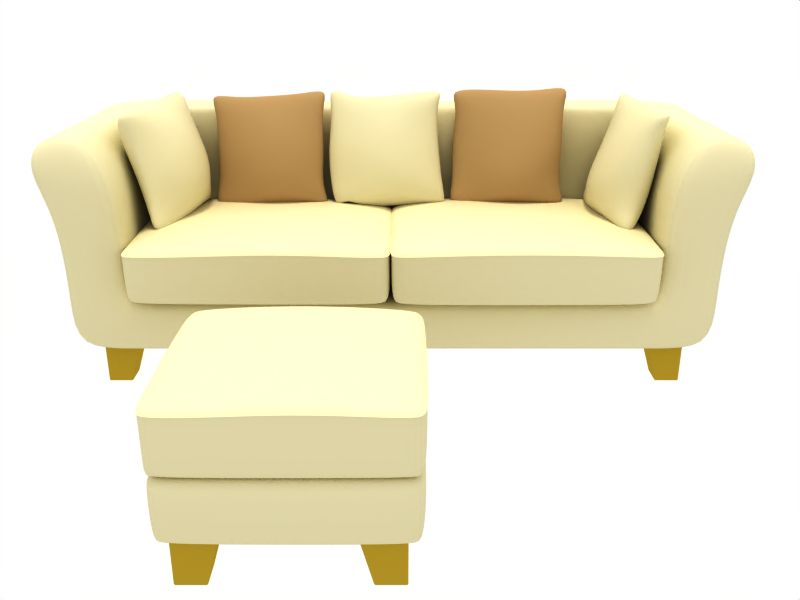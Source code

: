 # Source: clear-sofa.blend  (saved by Blender 2.73.0; exported with 4.5.12 LTS)
import bpy
from mathutils import Matrix  # noqa: F401  (used for matrix-valued properties, if any)

bpy.ops.wm.read_factory_settings(use_empty=True)
scene = bpy.context.scene
scene.name = 'Scene'

# ---- collections
col_collection_1 = bpy.data.collections.new('Collection 1'); scene.collection.children.link(col_collection_1)

# ---- materials (node trees are filled in below, after node groups)
mat_wood = bpy.data.materials.new('wood')
mat_wood.alpha_threshold = 0.0
mat_wood.diffuse_color = (0.6884, 0.5644, 0.1431, 1.0)
mat_wood.roughness = 0.5
mat_wood.line_color = (0.0, 0.0, 0.0, 1.0)
mat_skin = bpy.data.materials.new('skin')
mat_skin.alpha_threshold = 0.0
mat_skin.diffuse_color = (0.8668, 0.827, 0.6441, 1.0)
mat_skin.roughness = 0.5
mat_skin.specular_intensity = 0.0
mat_skin.line_color = (0.0, 0.0, 0.0, 1.0)
mat_cushions = bpy.data.materials.new('cushions')
mat_cushions.alpha_threshold = 0.0
mat_cushions.diffuse_color = (0.664, 0.5216, 0.3265, 1.0)
mat_cushions.roughness = 0.5
mat_cushions.specular_intensity = 0.0
mat_cushions.line_color = (0.0, 0.0, 0.0, 1.0)

# ---- material node trees

# ---- world
world_world = bpy.data.worlds.new('World'); scene.world = world_world
world_world.color = (1.0, 1.0, 1.0)
world_world.use_sun_shadow = False
world_world.sun_shadow_jitter_overblur = 0.0
world_world.cycles.sampling_method = 'MANUAL'
world_world.cycles.sample_map_resolution = 256

# ---- cameras
cam_camera = bpy.data.cameras.new('Camera')
cam_camera.clip_end = 100.0
cam_camera.lens = 35.0
cam_camera.sensor_width = 32.0
cam_camera.sensor_height = 18.0
cam_camera.dof.focus_distance = 0.0
cam_camera.dof.aperture_fstop = 128.0

# ---- lights
light_hemi = bpy.data.lights.new('Hemi', 'SUN')
light_hemi.transmission_factor = 0.0
light_hemi.angle = 0.1993
light_hemi.energy = 1.0
light_hemi.shadow_buffer_clip_start = 0.5
light_hemi.shadow_soft_size = 0.1
light_hemi.shadow_cascade_max_distance = 1000.0
light_hemi.cycles.use_multiple_importance_sampling = False

# ---- meshes
me_cube_011 = bpy.data.meshes.new('Cube.011')
me_cube_011.from_pydata([(0.0378, -0.1639, -0.2616), (0.0378, -0.3517, -0.2616), (-0.1499, -0.3517, -0.2616), (-0.1499, -0.1639, -0.2616), (0.1499, -0.1639, 0.157), (-0.1499, -0.1639, 0.157), (-0.1499, -0.4638, 0.157), (0.1499, -0.4638, 0.157), (0.04667, -0.1639, -0.2548), (0.1551, -0.1639, 0.1502), (0.1551, -0.4617, 0.1502), (0.04667, -0.3532, -0.2548), (0.03939, -0.3605, -0.2548), (0.1479, -0.469, 0.1502), (-0.1499, -0.469, 0.1502), (-0.1499, -0.3605, -0.2548), (-0.157, -0.3533, -0.2546), (-0.157, -0.4616, 0.1499), (-0.157, -0.1639, 0.1499), (-0.157, -0.1639, -0.2546), (0.1478, -0.1569, 0.1499), (0.03944, -0.1569, -0.2546), (-0.1499, -0.1569, -0.2546), (-0.1499, -0.1569, 0.1499), (0.9347, -0.1569, 0.1499), (1.232, -0.1569, 0.1499), (1.232, -0.1569, -0.2546), (1.043, -0.1569, -0.2546), (1.239, -0.3533, -0.2546), (1.239, -0.1639, -0.2546), (1.239, -0.1639, 0.1499), (1.239, -0.4616, 0.1499), (1.043, -0.3605, -0.2548), (1.232, -0.3605, -0.2548), (1.232, -0.469, 0.1502), (0.9346, -0.469, 0.1502), (1.036, -0.1639, -0.2548), (1.036, -0.3532, -0.2548), (0.9273, -0.4617, 0.1502), (0.9273, -0.1639, 0.1502), (0.9325, -0.1639, 0.157), (0.9325, -0.4638, 0.157), (1.232, -0.4638, 0.157), (1.232, -0.1639, 0.157), (1.045, -0.1639, -0.2616), (1.232, -0.1639, -0.2616), (1.232, -0.3517, -0.2616), (1.045, -0.3517, -0.2616), (1.045, -1.445, -0.2616), (1.045, -1.257, -0.2616), (1.232, -1.257, -0.2616), (1.232, -1.445, -0.2616), (0.9325, -1.445, 0.157), (1.232, -1.445, 0.157), (1.232, -1.145, 0.157), (0.9325, -1.145, 0.157), (1.036, -1.445, -0.2548), (0.9273, -1.445, 0.1502), (0.9273, -1.147, 0.1502), (1.036, -1.256, -0.2548), (1.043, -1.248, -0.2548), (0.9346, -1.14, 0.1502), (1.232, -1.14, 0.1502), (1.232, -1.248, -0.2548), (1.239, -1.255, -0.2546), (1.239, -1.147, 0.1499), (1.239, -1.445, 0.1499), (1.239, -1.445, -0.2546), (0.9347, -1.452, 0.1499), (1.043, -1.452, -0.2546), (1.232, -1.452, -0.2546), (1.232, -1.452, 0.1499), (0.1478, -1.452, 0.1499), (-0.1499, -1.452, 0.1499), (-0.1499, -1.452, -0.2546), (0.03944, -1.452, -0.2546), (-0.157, -1.255, -0.2546), (-0.157, -1.445, -0.2546), (-0.157, -1.445, 0.1499), (-0.157, -1.147, 0.1499), (0.03939, -1.248, -0.2548), (-0.1499, -1.248, -0.2548), (-0.1499, -1.14, 0.1502), (0.1479, -1.14, 0.1502), (0.04667, -1.445, -0.2548), (0.04667, -1.256, -0.2548), (0.1551, -1.147, 0.1502), (0.1551, -1.445, 0.1502), (0.1499, -1.445, 0.157), (0.1499, -1.145, 0.157), (-0.1499, -1.145, 0.157), (-0.1499, -1.445, 0.157), (0.0378, -1.445, -0.2616), (-0.1499, -1.445, -0.2616), (-0.1499, -1.257, -0.2616), (0.0378, -1.257, -0.2616)], [], [(0, 1, 2, 3), (4, 5, 6, 7), (8, 9, 10, 11), (12, 13, 14, 15), (16, 17, 18, 19), (20, 21, 22, 23), (24, 25, 26, 27), (28, 29, 30, 31), (32, 33, 34, 35), (36, 37, 38, 39), (40, 41, 42, 43), (44, 45, 46, 47), (48, 49, 50, 51), (52, 53, 54, 55), (56, 57, 58, 59), (60, 61, 62, 63), (64, 65, 66, 67), (68, 69, 70, 71), (72, 73, 74, 75), (76, 77, 78, 79), (80, 81, 82, 83), (84, 85, 86, 87), (88, 89, 90, 91), (92, 93, 94, 95), (0, 8, 11, 1), (2, 1, 12, 15), (2, 16, 19, 3), (0, 3, 22, 21), (4, 20, 23, 5), (5, 18, 17, 6), (7, 6, 14, 13), (7, 10, 9, 4), (9, 8, 21, 20), (11, 10, 13, 12), (15, 14, 17, 16), (19, 18, 23, 22), (24, 40, 43, 25), (25, 30, 29, 26), (27, 26, 45, 44), (27, 36, 39, 24), (28, 46, 45, 29), (30, 43, 42, 31), (31, 34, 33, 28), (32, 47, 46, 33), (34, 42, 41, 35), (32, 35, 38, 37), (36, 44, 47, 37), (39, 38, 41, 40), (48, 56, 59, 49), (49, 60, 63, 50), (50, 64, 67, 51), (48, 51, 70, 69), (53, 52, 68, 71), (53, 66, 65, 54), (54, 62, 61, 55), (55, 58, 57, 52), (56, 69, 68, 57), (58, 61, 60, 59), (62, 65, 64, 63), (66, 71, 70, 67), (72, 88, 91, 73), (73, 78, 77, 74), (75, 74, 93, 92), (75, 84, 87, 72), (77, 76, 94, 93), (78, 91, 90, 79), (79, 82, 81, 76), (80, 95, 94, 81), (82, 90, 89, 83), (80, 83, 86, 85), (84, 92, 95, 85), (86, 89, 88, 87), (0, 21, 8), (1, 11, 12), (2, 15, 16), (3, 19, 22), (4, 9, 20), (5, 23, 18), (6, 17, 14), (7, 13, 10), (24, 39, 40), (25, 43, 30), (26, 29, 45), (27, 44, 36), (28, 33, 46), (31, 42, 34), (32, 37, 47), (35, 41, 38), (48, 69, 56), (49, 59, 60), (50, 63, 64), (51, 67, 70), (52, 57, 68), (53, 71, 66), (54, 65, 62), (55, 61, 58), (72, 87, 88), (73, 91, 78), (74, 77, 93), (75, 92, 84), (76, 81, 94), (79, 90, 82), (80, 85, 95), (83, 89, 86)])
_uv = me_cube_011.uv_layers.new(name='UVMap')
_uv.uv.foreach_set('vector', [0.0, 0.0, 1.0, 0.0, 1.0, 1.0, 0.0, 1.0, 0.0, 0.0, 1.0, 0.0, 1.0, 1.0, 0.0, 1.0, 0.0, 0.0, 1.0, 0.0, 1.0, 1.0, 0.0, 1.0, 0.0, 0.0, 1.0, 0.0, 1.0, 1.0, 0.0, 1.0, 0.0, 0.0, 1.0, 0.0, 1.0, 1.0, 0.0, 1.0, 0.0, 0.0, 1.0, 0.0, 1.0, 1.0, 0.0, 1.0, 0.0, 0.0, 1.0, 0.0, 1.0, 1.0, 0.0, 1.0, 0.0, 0.0, 1.0, 0.0, 1.0, 1.0, 0.0, 1.0, 0.0, 0.0, 1.0, 0.0, 1.0, 1.0, 0.0, 1.0, 0.0, 0.0, 1.0, 0.0, 1.0, 1.0, 0.0, 1.0, 0.0, 0.0, 1.0, 0.0, 1.0, 1.0, 0.0, 1.0, 0.0, 0.0, 1.0, 0.0, 1.0, 1.0, 0.0, 1.0, 0.0, 0.0, 1.0, 0.0, 1.0, 1.0, 0.0, 1.0, 0.0, 0.0, 1.0, 0.0, 1.0, 1.0, 0.0, 1.0, 0.0, 0.0, 1.0, 0.0, 1.0, 1.0, 0.0, 1.0, 0.0, 0.0, 1.0, 0.0, 1.0, 1.0, 0.0, 1.0, 0.0, 0.0, 1.0, 0.0, 1.0, 1.0, 0.0, 1.0, 0.0, 0.0, 1.0, 0.0, 1.0, 1.0, 0.0, 1.0, 0.0, 0.0, 1.0, 0.0, 1.0, 1.0, 0.0, 1.0, 0.0, 0.0, 1.0, 0.0, 1.0, 1.0, 0.0, 1.0, 0.0, 0.0, 1.0, 0.0, 1.0, 1.0, 0.0, 1.0, 0.0, 0.0, 1.0, 0.0, 1.0, 1.0, 0.0, 1.0, 0.0, 0.0, 1.0, 0.0, 1.0, 1.0, 0.0, 1.0, 0.0, 0.0, 1.0, 0.0, 1.0, 1.0, 0.0, 1.0, 0.0, 0.0, 1.0, 0.0, 1.0, 1.0, 0.0, 1.0, 0.0, 0.0, 1.0, 0.0, 1.0, 1.0, 0.0, 1.0, 0.0, 0.0, 1.0, 0.0, 1.0, 1.0, 0.0, 1.0, 0.0, 0.0, 1.0, 0.0, 1.0, 1.0, 0.0, 1.0, 0.0, 0.0, 1.0, 0.0, 1.0, 1.0, 0.0, 1.0, 0.0, 0.0, 1.0, 0.0, 1.0, 1.0, 0.0, 1.0, 0.0, 0.0, 1.0, 0.0, 1.0, 1.0, 0.0, 1.0, 0.0, 0.0, 1.0, 0.0, 1.0, 1.0, 0.0, 1.0, 0.0, 0.0, 1.0, 0.0, 1.0, 1.0, 0.0, 1.0, 0.0, 0.0, 1.0, 0.0, 1.0, 1.0, 0.0, 1.0, 0.0, 0.0, 1.0, 0.0, 1.0, 1.0, 0.0, 1.0, 0.0, 0.0, 1.0, 0.0, 1.0, 1.0, 0.0, 1.0, 0.0, 0.0, 1.0, 0.0, 1.0, 1.0, 0.0, 1.0, 0.0, 0.0, 1.0, 0.0, 1.0, 1.0, 0.0, 1.0, 0.0, 0.0, 1.0, 0.0, 1.0, 1.0, 0.0, 1.0, 0.0, 0.0, 1.0, 0.0, 1.0, 1.0, 0.0, 1.0, 0.0, 0.0, 1.0, 0.0, 1.0, 1.0, 0.0, 1.0, 0.0, 0.0, 1.0, 0.0, 1.0, 1.0, 0.0, 1.0, 0.0, 0.0, 1.0, 0.0, 1.0, 1.0, 0.0, 1.0, 0.0, 0.0, 1.0, 0.0, 1.0, 1.0, 0.0, 1.0, 0.0, 0.0, 1.0, 0.0, 1.0, 1.0, 0.0, 1.0, 0.0, 0.0, 1.0, 0.0, 1.0, 1.0, 0.0, 1.0, 0.0, 0.0, 1.0, 0.0, 1.0, 1.0, 0.0, 1.0, 0.0, 0.0, 1.0, 0.0, 1.0, 1.0, 0.0, 1.0, 0.0, 0.0, 1.0, 0.0, 1.0, 1.0, 0.0, 1.0, 0.0, 0.0, 1.0, 0.0, 1.0, 1.0, 0.0, 1.0, 0.0, 0.0, 1.0, 0.0, 1.0, 1.0, 0.0, 1.0, 0.0, 0.0, 1.0, 0.0, 1.0, 1.0, 0.0, 1.0, 0.0, 0.0, 1.0, 0.0, 1.0, 1.0, 0.0, 1.0, 0.0, 0.0, 1.0, 0.0, 1.0, 1.0, 0.0, 1.0, 0.0, 0.0, 1.0, 0.0, 1.0, 1.0, 0.0, 1.0, 0.0, 0.0, 1.0, 0.0, 1.0, 1.0, 0.0, 1.0, 0.0, 0.0, 1.0, 0.0, 1.0, 1.0, 0.0, 1.0, 0.0, 0.0, 1.0, 0.0, 1.0, 1.0, 0.0, 1.0, 0.0, 0.0, 1.0, 0.0, 1.0, 1.0, 0.0, 1.0, 0.0, 0.0, 1.0, 0.0, 1.0, 1.0, 0.0, 1.0, 0.0, 0.0, 1.0, 0.0, 1.0, 1.0, 0.0, 1.0, 0.0, 0.0, 1.0, 0.0, 1.0, 1.0, 0.0, 1.0, 0.0, 0.0, 1.0, 0.0, 1.0, 1.0, 0.0, 1.0, 0.0, 0.0, 1.0, 0.0, 1.0, 1.0, 0.0, 1.0, 0.0, 0.0, 1.0, 0.0, 1.0, 1.0, 0.0, 1.0, 0.0, 0.0, 1.0, 0.0, 1.0, 1.0, 0.0, 1.0, 0.0, 0.0, 1.0, 0.0, 1.0, 1.0, 0.0, 1.0, 0.0, 0.0, 1.0, 0.0, 1.0, 1.0, 0.0, 1.0, 0.0, 0.0, 1.0, 0.0, 1.0, 1.0, 0.0, 1.0, 0.0, 0.0, 1.0, 0.0, 1.0, 1.0, 0.0, 1.0, 0.0, 0.0, 1.0, 0.0, 1.0, 1.0, 0.0, 1.0, 0.0, 0.0, 1.0, 0.0, 1.0, 1.0, 0.0, 1.0, 0.0, 0.0, 1.0, 0.0, 1.0, 1.0, 0.0, 0.0, 1.0, 0.0, 1.0, 1.0, 0.0, 0.0, 1.0, 0.0, 1.0, 1.0, 0.0, 0.0, 1.0, 0.0, 1.0, 1.0, 0.0, 0.0, 1.0, 0.0, 1.0, 1.0, 0.0, 0.0, 1.0, 0.0, 1.0, 1.0, 0.0, 0.0, 1.0, 0.0, 1.0, 1.0, 0.0, 0.0, 1.0, 0.0, 1.0, 1.0, 0.0, 0.0, 1.0, 0.0, 1.0, 1.0, 0.0, 0.0, 1.0, 0.0, 1.0, 1.0, 0.0, 0.0, 1.0, 0.0, 1.0, 1.0, 0.0, 0.0, 1.0, 0.0, 1.0, 1.0, 0.0, 0.0, 1.0, 0.0, 1.0, 1.0, 0.0, 0.0, 1.0, 0.0, 1.0, 1.0, 0.0, 0.0, 1.0, 0.0, 1.0, 1.0, 0.0, 0.0, 1.0, 0.0, 1.0, 1.0, 0.0, 0.0, 1.0, 0.0, 1.0, 1.0, 0.0, 0.0, 1.0, 0.0, 1.0, 1.0, 0.0, 0.0, 1.0, 0.0, 1.0, 1.0, 0.0, 0.0, 1.0, 0.0, 1.0, 1.0, 0.0, 0.0, 1.0, 0.0, 1.0, 1.0, 0.0, 0.0, 1.0, 0.0, 1.0, 1.0, 0.0, 0.0, 1.0, 0.0, 1.0, 1.0, 0.0, 0.0, 1.0, 0.0, 1.0, 1.0, 0.0, 0.0, 1.0, 0.0, 1.0, 1.0, 0.0, 0.0, 1.0, 0.0, 1.0, 1.0, 0.0, 0.0, 1.0, 0.0, 1.0, 1.0, 0.0, 0.0, 1.0, 0.0, 1.0, 1.0, 0.0, 0.0, 1.0, 0.0, 1.0, 1.0, 0.0, 0.0, 1.0, 0.0, 1.0, 1.0, 0.0, 0.0, 1.0, 0.0, 1.0, 1.0, 0.0, 0.0, 1.0, 0.0, 1.0, 1.0])
me_cube_011.materials.append(mat_wood)
me_cube_011.use_remesh_preserve_volume = False
me_cube_011.use_remesh_preserve_attributes = False
me_cube_011.use_mirror_vertex_groups = False
me_cube_011.update()
me_cube_010 = bpy.data.meshes.new('Cube.010')
me_cube_010.from_pydata([(-0.9082, -0.09797, -0.4263), (-0.9083, 0.3242, -0.4263), (0.6982, 0.3248, -0.4247), (0.6982, -0.1001, -0.4247), (0.6895, 0.3247, 1.143), (-0.9084, 0.3242, 1.146), (-0.9084, -0.09797, 1.146), (0.6922, -0.1009, 1.144), (0.7536, 0.3248, -0.3662), (0.746, 0.3247, 1.086), (0.7493, -0.101, 1.087), (0.7536, -0.1002, -0.3662), (0.6991, -0.1547, -0.3701), (0.6943, -0.1555, 1.09), (-0.9094, -0.1526, 1.091), (-0.9092, -0.1526, -0.3716), (-0.964, -0.09797, -0.3685), (-0.9641, -0.09797, 1.088), (-0.9641, 0.3241, 1.088), (-0.9641, 0.3241, -0.3685), (-0.9209, 0.351, -0.3822), (-0.921, 0.351, 1.102), (0.702, 0.3521, 1.099), (0.7107, 0.3521, -0.3806), (-0.521, 0.3276, -0.4329), (-0.1042, 0.3289, -0.4344), (0.3093, 0.3278, -0.4326), (-0.521, -0.09805, -0.4329), (-0.1042, -0.09811, -0.4344), (0.3093, -0.09919, -0.4326), (0.2973, 0.3277, 1.151), (-0.1131, 0.3289, 1.154), (-0.5215, 0.3259, 1.155), (-0.5214, -0.09805, 1.155), (-0.1104, -0.09812, 1.155), (0.2991, -0.1003, 1.152), (0.2997, -0.155, 1.097), (-0.1092, -0.1527, 1.101), (-0.5214, -0.1527, 1.101), (0.3093, -0.1539, -0.378), (-0.1042, -0.1527, -0.3798), (-0.521, -0.1527, -0.3783), (-0.5275, 0.3514, 1.111), (-0.1131, 0.3518, 1.11), (0.3032, 0.352, 1.107), (-0.527, 0.3515, -0.389), (-0.1041, 0.3518, -0.3905), (0.3153, 0.352, -0.3887), (0.7564, 0.3247, -0.003545), (0.7571, 0.3261, 0.3591), (0.753, 0.3247, 0.7205), (0.7564, -0.1012, 0.7218), (0.7572, -0.1012, 0.3591), (0.7564, -0.101, -0.003545), (0.7018, -0.1555, -0.003545), (0.7025, -0.1557, 0.3591), (0.7018, -0.1557, 0.7229), (-0.9128, -0.1526, 0.7224), (-0.9137, -0.1526, 0.3586), (-0.9128, -0.1526, -0.004008), (-0.9675, -0.09797, -0.004008), (-0.9683, -0.09797, 0.3586), (-0.9675, -0.09797, 0.7213), (-0.9675, 0.3241, 0.7213), (-0.9684, 0.3255, 0.3586), (-0.9675, 0.3241, -0.004008), (-0.9245, 0.351, -0.009285), (-0.9254, 0.3511, 0.3586), (-0.9245, 0.351, 0.7279), (0.7083, 0.3521, 0.7264), (0.7142, 0.3522, 0.3591), (0.7135, 0.3521, -0.008815), (0.3088, -0.155, -0.003673), (0.3088, -0.1552, 0.3689), (0.3025, -0.1552, 0.7342), (-0.1047, -0.1527, -0.003777), (-0.1047, -0.1527, 0.372), (-0.1047, -0.1527, 0.7387), (-0.5214, -0.1527, -0.003878), (-0.5214, -0.1527, 0.3687), (-0.5214, -0.1527, 0.7363), (-0.5275, 0.3516, 0.7418), (-0.5275, 0.3516, 0.3688), (-0.5275, 0.3516, -0.009153), (-0.1099, 0.3519, 0.7422), (-0.1046, 0.3519, 0.3721), (-0.1046, 0.3519, -0.009051), (0.3053, 0.3521, 0.7384), (0.3149, 0.3521, 0.369), (0.3149, 0.3521, -0.008945), (-0.9085, 0.3722, -0.4263), (-0.9086, 0.7836, -0.4263), (0.6978, 0.7811, -0.4247), (0.6979, 0.3702, -0.4247), (0.6892, 0.7803, 1.143), (-0.9087, 0.7836, 1.146), (-0.9087, 0.3722, 1.146), (0.6919, 0.3693, 1.144), (0.7532, 0.7809, -0.3662), (0.7457, 0.7803, 1.086), (0.749, 0.3692, 1.087), (0.7533, 0.37, -0.3662), (0.7274, 0.3523, -0.3961), (0.7224, 0.3523, 1.116), (-0.9384, 0.3512, 1.117), (-0.9382, 0.3512, -0.3977), (-0.9644, 0.3722, -0.3685), (-0.9644, 0.3722, 1.088), (-0.9644, 0.7836, 1.088), (-0.9644, 0.7836, -0.3685), (-0.9096, 0.8382, -0.3716), (-0.9097, 0.8382, 1.091), (0.6902, 0.8349, 1.088), (0.6987, 0.8355, -0.37), (-0.5214, 0.8065, -0.4329), (-0.1045, 0.8139, -0.4344), (0.3089, 0.8047, -0.4326), (-0.5213, 0.3722, -0.4329), (-0.1045, 0.3721, -0.4344), (0.309, 0.371, -0.4326), (0.2969, 0.8038, 1.151), (-0.1134, 0.8138, 1.154), (-0.5218, 0.7942, 1.155), (-0.5218, 0.3722, 1.155), (-0.1107, 0.3721, 1.155), (0.2988, 0.3699, 1.152), (0.3138, 0.352, 1.124), (-0.1097, 0.3518, 1.127), (-0.5366, 0.3515, 1.127), (0.3237, 0.352, -0.4043), (-0.1045, 0.3518, -0.4062), (-0.5362, 0.3515, -0.4046), (-0.5218, 0.8519, 1.101), (-0.1133, 0.8703, 1.1), (0.297, 0.8611, 1.096), (-0.5214, 0.8638, -0.3783), (-0.1045, 0.8706, -0.3798), (0.3089, 0.8618, -0.378), (0.7561, 0.7803, -0.003545), (0.7568, 0.7901, 0.3591), (0.7527, 0.7801, 0.7205), (0.7561, 0.369, 0.7218), (0.7568, 0.3691, 0.3591), (0.7561, 0.3693, -0.003545), (0.7302, 0.3523, -0.01652), (0.731, 0.3523, 0.359), (0.7302, 0.3523, 0.7358), (-0.9419, 0.3512, 0.7353), (-0.9428, 0.3512, 0.3586), (-0.9419, 0.3512, -0.017), (-0.9678, 0.3722, -0.004008), (-0.9687, 0.3722, 0.3586), (-0.9678, 0.3722, 0.7213), (-0.9678, 0.7836, 0.7213), (-0.9687, 0.7936, 0.3586), (-0.9678, 0.7836, -0.004008), (-0.9132, 0.847, -0.004008), (-0.9141, 0.8549, 0.3586), (-0.9132, 0.847, 0.7226), (0.6964, 0.8435, 0.7212), (0.7022, 0.8515, 0.3591), (0.7014, 0.8437, -0.003545), (0.3233, 0.352, -0.01665), (0.3233, 0.352, 0.3692), (0.3166, 0.352, 0.7475), (-0.105, 0.3518, -0.01676), (-0.105, 0.3518, 0.3724), (-0.105, 0.3518, 0.7522), (-0.5366, 0.3515, -0.01686), (-0.5366, 0.3515, 0.3689), (-0.5366, 0.3515, 0.7497), (-0.5218, 0.8737, 0.7363), (-0.5218, 0.8765, 0.3686), (-0.5218, 0.8737, -0.003879), (-0.1102, 0.8777, 0.7368), (-0.105, 0.8802, 0.3719), (-0.105, 0.8784, -0.003778), (0.299, 0.8708, 0.733), (0.3085, 0.8736, 0.3688), (0.3085, 0.871, -0.003673), (-0.9086, 0.7779, -0.4263), (0.6978, 0.7754, -0.4247), (-0.9087, 0.7779, 1.146), (0.6892, 0.7747, 1.143), (0.7457, 0.7746, 1.086), (0.7532, 0.7753, -0.3662), (-0.9644, 0.7779, 1.088), (-0.9644, 0.7779, -0.3685), (-0.5214, 0.8005, -0.4329), (-0.1045, 0.8078, -0.4344), (0.3089, 0.7987, -0.4326), (0.2969, 0.7978, 1.151), (-0.1134, 0.8078, 1.154), (-0.5218, 0.7882, 1.155), (0.7561, 0.7747, -0.003545), (0.7568, 0.7843, 0.3591), (0.7527, 0.7745, 0.7205), (-0.9678, 0.7779, -0.004008), (-0.9687, 0.7878, 0.3586), (-0.9678, 0.7779, 0.7213), (-0.9678, 0.7779, 0.7213), (-0.9687, 0.7878, 0.3586), (-0.9678, 0.7779, -0.004008), (0.7527, 0.7745, 0.7205), (0.7568, 0.7843, 0.3591), (0.7561, 0.7747, -0.003545), (-0.5218, 0.7882, 1.155), (-0.1134, 0.8078, 1.154), (0.2969, 0.7978, 1.151), (0.3089, 0.7987, -0.4326), (-0.1045, 0.8078, -0.4344), (-0.5214, 0.8005, -0.4329), (-0.9644, 0.7779, -0.3685), (-0.9644, 0.7779, 1.088), (0.7532, 0.7753, -0.3662), (0.7457, 0.7746, 1.086), (0.6892, 0.7747, 1.143), (-0.9087, 0.7779, 1.146), (0.6978, 0.7754, -0.4247), (-0.9086, 0.7779, -0.4263), (-0.9678, 0.7836, -0.004008), (-0.9687, 0.7936, 0.3586), (-0.9678, 0.7836, 0.7213), (0.7527, 0.7801, 0.7205), (0.7568, 0.7901, 0.3591), (0.7561, 0.7803, -0.003545), (-0.5218, 0.7942, 1.155), (-0.1134, 0.8138, 1.154), (0.2969, 0.8038, 1.151), (0.3089, 0.8047, -0.4326), (-0.1045, 0.8139, -0.4344), (-0.5214, 0.8065, -0.4329), (-0.9644, 0.7836, -0.3685), (-0.9644, 0.7836, 1.088), (0.7457, 0.7803, 1.086), (0.7532, 0.7809, -0.3662), (-0.9087, 0.7836, 1.146), (0.6892, 0.7803, 1.143), (0.6978, 0.7811, -0.4247), (-0.9086, 0.7836, -0.4263), (-0.9133, 0.7835, -0.4298), (0.7026, 0.781, -0.4282), (0.694, 0.7803, 1.147), (-0.9134, 0.7835, 1.149), (0.7582, 0.7809, -0.3697), (0.7508, 0.7802, 1.089), (-0.9694, 0.7835, 1.092), (-0.9694, 0.7835, -0.3713), (-0.5238, 0.8065, -0.4366), (-0.1045, 0.8139, -0.4381), (0.3113, 0.8048, -0.4363), (0.2993, 0.8039, 1.155), (-0.1134, 0.8139, 1.158), (-0.5242, 0.7943, 1.159), (0.7611, 0.7802, -0.005304), (0.7619, 0.7901, 0.3591), (0.7579, 0.78, 0.7222), (-0.9729, 0.7835, 0.723), (-0.9737, 0.7935, 0.3586), (-0.9729, 0.7835, -0.005767), (-0.9133, 0.7778, -0.4298), (0.7026, 0.7754, -0.4282), (-0.9134, 0.7778, 1.149), (0.694, 0.7746, 1.147), (0.7508, 0.7746, 1.089), (0.7582, 0.7752, -0.3697), (-0.9694, 0.7778, 1.092), (-0.9694, 0.7778, -0.3713), (-0.5238, 0.8005, -0.4366), (-0.1045, 0.8078, -0.4381), (0.3113, 0.7987, -0.4363), (0.2993, 0.7979, 1.155), (-0.1134, 0.8078, 1.158), (-0.5242, 0.7883, 1.159), (0.7611, 0.7746, -0.005304), (0.7619, 0.7843, 0.3591), (0.7579, 0.7744, 0.7222), (-0.9729, 0.7778, -0.005767), (-0.9737, 0.7877, 0.3586), (-0.9729, 0.7778, 0.723)], [], [(0, 15, 16), (1, 19, 20), (2, 23, 8), (3, 11, 12), (4, 9, 22), (5, 21, 18), (6, 17, 14), (7, 13, 10), (20, 45, 24, 1), (45, 46, 25, 24), (46, 47, 26, 25), (47, 23, 2, 26), (12, 39, 29, 3), (39, 40, 28, 29), (40, 41, 27, 28), (0, 27, 41, 15), (5, 32, 42, 21), (32, 31, 43, 42), (31, 30, 44, 43), (30, 4, 22, 44), (14, 38, 33, 6), (38, 37, 34, 33), (37, 36, 35, 34), (36, 13, 7, 35), (9, 50, 69, 22), (50, 49, 70, 69), (49, 48, 71, 70), (48, 8, 23, 71), (13, 56, 51, 10), (56, 55, 52, 51), (55, 54, 53, 52), (54, 12, 11, 53), (17, 62, 57, 14), (62, 61, 58, 57), (61, 60, 59, 58), (60, 16, 15, 59), (21, 68, 63, 18), (68, 67, 64, 63), (67, 66, 65, 64), (66, 20, 19, 65), (36, 74, 56, 13), (74, 73, 55, 56), (73, 72, 54, 55), (72, 39, 12, 54), (37, 77, 74, 36), (77, 76, 73, 74), (76, 75, 72, 73), (75, 40, 39, 72), (38, 80, 77, 37), (80, 79, 76, 77), (79, 78, 75, 76), (78, 41, 40, 75), (14, 57, 80, 38), (57, 58, 79, 80), (58, 59, 78, 79), (59, 15, 41, 78), (42, 81, 68, 21), (81, 82, 67, 68), (82, 83, 66, 67), (83, 45, 20, 66), (43, 84, 81, 42), (84, 85, 82, 81), (85, 86, 83, 82), (86, 46, 45, 83), (44, 87, 84, 43), (87, 88, 85, 84), (88, 89, 86, 85), (89, 47, 46, 86), (22, 69, 87, 44), (69, 70, 88, 87), (70, 71, 89, 88), (71, 23, 47, 89), (0, 16, 19, 1), (11, 3, 2, 8), (17, 6, 5, 18), (7, 10, 9, 4), (27, 0, 1, 24), (28, 27, 24, 25), (29, 28, 25, 26), (3, 29, 26, 2), (35, 7, 4, 30), (34, 35, 30, 31), (33, 34, 31, 32), (6, 33, 32, 5), (53, 11, 8, 48), (52, 53, 48, 49), (51, 52, 49, 50), (10, 51, 50, 9), (16, 60, 65, 19), (60, 61, 64, 65), (61, 62, 63, 64), (62, 17, 18, 63), (90, 105, 106), (91, 109, 110), (92, 113, 98), (93, 101, 102), (94, 99, 112), (95, 111, 108), (96, 107, 104), (97, 103, 100), (110, 135, 114, 91), (135, 136, 115, 114), (136, 137, 116, 115), (137, 113, 92, 116), (102, 129, 119, 93), (129, 130, 118, 119), (130, 131, 117, 118), (90, 117, 131, 105), (95, 122, 132, 111), (122, 121, 133, 132), (121, 120, 134, 133), (120, 94, 112, 134), (104, 128, 123, 96), (128, 127, 124, 123), (127, 126, 125, 124), (126, 103, 97, 125), (99, 140, 159, 112), (140, 139, 160, 159), (139, 138, 161, 160), (138, 98, 113, 161), (103, 146, 141, 100), (146, 145, 142, 141), (145, 144, 143, 142), (144, 102, 101, 143), (107, 152, 147, 104), (152, 151, 148, 147), (151, 150, 149, 148), (150, 106, 105, 149), (111, 158, 153, 108), (158, 157, 154, 153), (157, 156, 155, 154), (156, 110, 109, 155), (126, 164, 146, 103), (164, 163, 145, 146), (163, 162, 144, 145), (162, 129, 102, 144), (127, 167, 164, 126), (167, 166, 163, 164), (166, 165, 162, 163), (165, 130, 129, 162), (128, 170, 167, 127), (170, 169, 166, 167), (169, 168, 165, 166), (168, 131, 130, 165), (104, 147, 170, 128), (147, 148, 169, 170), (148, 149, 168, 169), (149, 105, 131, 168), (132, 171, 158, 111), (171, 172, 157, 158), (172, 173, 156, 157), (173, 135, 110, 156), (133, 174, 171, 132), (174, 175, 172, 171), (175, 176, 173, 172), (176, 136, 135, 173), (134, 177, 174, 133), (177, 178, 175, 174), (178, 179, 176, 175), (179, 137, 136, 176), (112, 159, 177, 134), (159, 160, 178, 177), (160, 161, 179, 178), (161, 113, 137, 179), (180, 90, 106, 187), (185, 101, 93, 181), (96, 182, 186, 107), (100, 184, 183, 97), (90, 180, 188, 117), (189, 118, 117, 188), (190, 119, 118, 189), (181, 93, 119, 190), (191, 125, 97, 183), (192, 124, 125, 191), (193, 123, 124, 192), (182, 96, 123, 193), (194, 143, 101, 185), (195, 142, 143, 194), (196, 141, 142, 195), (184, 100, 141, 196), (150, 197, 187, 106), (151, 198, 197, 150), (152, 199, 198, 151), (107, 186, 199, 152), (199, 186, 213, 200), (198, 199, 200, 201), (197, 198, 201, 202), (187, 197, 202, 212), (184, 196, 203, 215), (196, 195, 204, 203), (195, 194, 205, 204), (194, 185, 214, 205), (182, 193, 206, 217), (193, 192, 207, 206), (192, 191, 208, 207), (191, 183, 216, 208), (181, 190, 209, 218), (190, 189, 210, 209), (189, 188, 211, 210), (188, 180, 219, 211), (183, 184, 215, 216), (186, 182, 217, 213), (185, 181, 218, 214), (180, 187, 212, 219), (155, 109, 232, 220), (154, 155, 220, 221), (153, 154, 221, 222), (108, 153, 222, 233), (140, 99, 234, 223), (139, 140, 223, 224), (138, 139, 224, 225), (98, 138, 225, 235), (122, 95, 236, 226), (121, 122, 226, 227), (120, 121, 227, 228), (94, 120, 228, 237), (116, 92, 238, 229), (115, 116, 229, 230), (114, 115, 230, 231), (91, 114, 231, 239), (99, 94, 237, 234), (95, 108, 233, 236), (92, 98, 235, 238), (109, 91, 239, 232), (232, 239, 240, 247), (238, 235, 244, 241), (236, 233, 246, 243), (234, 237, 242, 245), (239, 231, 248, 240), (231, 230, 249, 248), (230, 229, 250, 249), (229, 238, 241, 250), (237, 228, 251, 242), (228, 227, 252, 251), (227, 226, 253, 252), (226, 236, 243, 253), (235, 225, 254, 244), (225, 224, 255, 254), (224, 223, 256, 255), (223, 234, 245, 256), (233, 222, 257, 246), (222, 221, 258, 257), (221, 220, 259, 258), (220, 232, 247, 259), (219, 212, 267, 260), (214, 218, 261, 265), (213, 217, 262, 266), (216, 215, 264, 263), (211, 219, 260, 268), (210, 211, 268, 269), (209, 210, 269, 270), (218, 209, 270, 261), (208, 216, 263, 271), (207, 208, 271, 272), (206, 207, 272, 273), (217, 206, 273, 262), (205, 214, 265, 274), (204, 205, 274, 275), (203, 204, 275, 276), (215, 203, 276, 264), (212, 202, 277, 267), (202, 201, 278, 277), (201, 200, 279, 278), (200, 213, 266, 279), (240, 260, 267, 247), (244, 265, 261, 241), (262, 243, 246, 266), (264, 245, 242, 263), (260, 240, 248, 268), (249, 269, 268, 248), (250, 270, 269, 249), (241, 261, 270, 250), (251, 271, 263, 242), (252, 272, 271, 251), (253, 273, 272, 252), (243, 262, 273, 253), (254, 274, 265, 244), (255, 275, 274, 254), (256, 276, 275, 255), (245, 264, 276, 256), (277, 259, 247, 267), (278, 258, 259, 277), (279, 257, 258, 278), (266, 246, 257, 279)])
me_cube_010.polygons.foreach_set('use_smooth', [True] * 284)
me_cube_010.materials.append(mat_skin)
me_cube_010.use_remesh_preserve_volume = False
me_cube_010.use_remesh_preserve_attributes = False
me_cube_010.use_mirror_vertex_groups = False
me_cube_010.update()
me_cube_008 = bpy.data.meshes.new('Cube.008')
me_cube_008.from_pydata([(0.0378, 0.1499, -0.2616), (0.0378, -0.0378, -0.2616), (-0.1499, -0.0378, -0.2616), (-0.1499, 0.1499, -0.2616), (0.1499, 0.1499, 0.157), (-0.1499, 0.1499, 0.157), (-0.1499, -0.1499, 0.157), (0.1499, -0.1499, 0.157), (0.04667, 0.1499, -0.2548), (0.1551, 0.1499, 0.1502), (0.1551, -0.1479, 0.1502), (0.04667, -0.03939, -0.2548), (0.03939, -0.04667, -0.2548), (0.1479, -0.1551, 0.1502), (-0.1499, -0.1551, 0.1502), (-0.1499, -0.04667, -0.2548), (-0.157, -0.03944, -0.2546), (-0.157, -0.1478, 0.1499), (-0.157, 0.1499, 0.1499), (-0.157, 0.1499, -0.2546), (0.1478, 0.157, 0.1499), (0.03944, 0.157, -0.2546), (-0.1499, 0.157, -0.2546), (-0.1499, 0.157, 0.1499), (4.515, 0.157, 0.1499), (4.813, 0.157, 0.1499), (4.813, 0.157, -0.2546), (4.624, 0.157, -0.2546), (4.82, -0.03944, -0.2546), (4.82, 0.1499, -0.2546), (4.82, 0.1499, 0.1499), (4.82, -0.1478, 0.1499), (4.624, -0.04667, -0.2548), (4.813, -0.04667, -0.2548), (4.813, -0.1551, 0.1502), (4.515, -0.1551, 0.1502), (4.616, 0.1499, -0.2548), (4.616, -0.03939, -0.2548), (4.508, -0.1479, 0.1502), (4.508, 0.1499, 0.1502), (4.513, 0.1499, 0.157), (4.513, -0.1499, 0.157), (4.813, -0.1499, 0.157), (4.813, 0.1499, 0.157), (4.625, 0.1499, -0.2616), (4.813, 0.1499, -0.2616), (4.813, -0.0378, -0.2616), (4.625, -0.0378, -0.2616), (4.625, -1.445, -0.2616), (4.625, -1.257, -0.2616), (4.813, -1.257, -0.2616), (4.813, -1.445, -0.2616), (4.513, -1.445, 0.157), (4.813, -1.445, 0.157), (4.813, -1.145, 0.157), (4.513, -1.145, 0.157), (4.616, -1.445, -0.2548), (4.508, -1.445, 0.1502), (4.508, -1.147, 0.1502), (4.616, -1.256, -0.2548), (4.624, -1.248, -0.2548), (4.515, -1.14, 0.1502), (4.813, -1.14, 0.1502), (4.813, -1.248, -0.2548), (4.82, -1.255, -0.2546), (4.82, -1.147, 0.1499), (4.82, -1.445, 0.1499), (4.82, -1.445, -0.2546), (4.515, -1.452, 0.1499), (4.624, -1.452, -0.2546), (4.813, -1.452, -0.2546), (4.813, -1.452, 0.1499), (0.1478, -1.452, 0.1499), (-0.1499, -1.452, 0.1499), (-0.1499, -1.452, -0.2546), (0.03944, -1.452, -0.2546), (-0.157, -1.255, -0.2546), (-0.157, -1.445, -0.2546), (-0.157, -1.445, 0.1499), (-0.157, -1.147, 0.1499), (0.03939, -1.248, -0.2548), (-0.1499, -1.248, -0.2548), (-0.1499, -1.14, 0.1502), (0.1479, -1.14, 0.1502), (0.04667, -1.445, -0.2548), (0.04667, -1.256, -0.2548), (0.1551, -1.147, 0.1502), (0.1551, -1.445, 0.1502), (0.1499, -1.445, 0.157), (0.1499, -1.145, 0.157), (-0.1499, -1.145, 0.157), (-0.1499, -1.445, 0.157), (0.0378, -1.445, -0.2616), (-0.1499, -1.445, -0.2616), (-0.1499, -1.257, -0.2616), (0.0378, -1.257, -0.2616)], [], [(0, 1, 2, 3), (4, 5, 6, 7), (8, 9, 10, 11), (12, 13, 14, 15), (16, 17, 18, 19), (20, 21, 22, 23), (24, 25, 26, 27), (28, 29, 30, 31), (32, 33, 34, 35), (36, 37, 38, 39), (40, 41, 42, 43), (44, 45, 46, 47), (48, 49, 50, 51), (52, 53, 54, 55), (56, 57, 58, 59), (60, 61, 62, 63), (64, 65, 66, 67), (68, 69, 70, 71), (72, 73, 74, 75), (76, 77, 78, 79), (80, 81, 82, 83), (84, 85, 86, 87), (88, 89, 90, 91), (92, 93, 94, 95), (0, 8, 11, 1), (2, 1, 12, 15), (2, 16, 19, 3), (0, 3, 22, 21), (4, 20, 23, 5), (5, 18, 17, 6), (7, 6, 14, 13), (7, 10, 9, 4), (9, 8, 21, 20), (11, 10, 13, 12), (15, 14, 17, 16), (19, 18, 23, 22), (24, 40, 43, 25), (25, 30, 29, 26), (27, 26, 45, 44), (27, 36, 39, 24), (28, 46, 45, 29), (30, 43, 42, 31), (31, 34, 33, 28), (32, 47, 46, 33), (34, 42, 41, 35), (32, 35, 38, 37), (36, 44, 47, 37), (39, 38, 41, 40), (48, 56, 59, 49), (49, 60, 63, 50), (50, 64, 67, 51), (48, 51, 70, 69), (53, 52, 68, 71), (53, 66, 65, 54), (54, 62, 61, 55), (55, 58, 57, 52), (56, 69, 68, 57), (58, 61, 60, 59), (62, 65, 64, 63), (66, 71, 70, 67), (72, 88, 91, 73), (73, 78, 77, 74), (75, 74, 93, 92), (75, 84, 87, 72), (77, 76, 94, 93), (78, 91, 90, 79), (79, 82, 81, 76), (80, 95, 94, 81), (82, 90, 89, 83), (80, 83, 86, 85), (84, 92, 95, 85), (86, 89, 88, 87), (0, 21, 8), (1, 11, 12), (2, 15, 16), (3, 19, 22), (4, 9, 20), (5, 23, 18), (6, 17, 14), (7, 13, 10), (24, 39, 40), (25, 43, 30), (26, 29, 45), (27, 44, 36), (28, 33, 46), (31, 42, 34), (32, 37, 47), (35, 41, 38), (48, 69, 56), (49, 59, 60), (50, 63, 64), (51, 67, 70), (52, 57, 68), (53, 71, 66), (54, 65, 62), (55, 61, 58), (72, 87, 88), (73, 91, 78), (74, 77, 93), (75, 92, 84), (76, 81, 94), (79, 90, 82), (80, 85, 95), (83, 89, 86)])
_uv = me_cube_008.uv_layers.new(name='UVMap')
_uv.uv.foreach_set('vector', [0.0, 0.0, 1.0, 0.0, 1.0, 1.0, 0.0, 1.0, 0.0, 0.0, 1.0, 0.0, 1.0, 1.0, 0.0, 1.0, 0.0, 0.0, 1.0, 0.0, 1.0, 1.0, 0.0, 1.0, 0.0, 0.0, 1.0, 0.0, 1.0, 1.0, 0.0, 1.0, 0.0, 0.0, 1.0, 0.0, 1.0, 1.0, 0.0, 1.0, 0.0, 0.0, 1.0, 0.0, 1.0, 1.0, 0.0, 1.0, 0.0, 0.0, 1.0, 0.0, 1.0, 1.0, 0.0, 1.0, 0.0, 0.0, 1.0, 0.0, 1.0, 1.0, 0.0, 1.0, 0.0, 0.0, 1.0, 0.0, 1.0, 1.0, 0.0, 1.0, 0.0, 0.0, 1.0, 0.0, 1.0, 1.0, 0.0, 1.0, 0.0, 0.0, 1.0, 0.0, 1.0, 1.0, 0.0, 1.0, 0.0, 0.0, 1.0, 0.0, 1.0, 1.0, 0.0, 1.0, 0.0, 0.0, 1.0, 0.0, 1.0, 1.0, 0.0, 1.0, 0.0, 0.0, 1.0, 0.0, 1.0, 1.0, 0.0, 1.0, 0.0, 0.0, 1.0, 0.0, 1.0, 1.0, 0.0, 1.0, 0.0, 0.0, 1.0, 0.0, 1.0, 1.0, 0.0, 1.0, 0.0, 0.0, 1.0, 0.0, 1.0, 1.0, 0.0, 1.0, 0.0, 0.0, 1.0, 0.0, 1.0, 1.0, 0.0, 1.0, 0.0, 0.0, 1.0, 0.0, 1.0, 1.0, 0.0, 1.0, 0.0, 0.0, 1.0, 0.0, 1.0, 1.0, 0.0, 1.0, 0.0, 0.0, 1.0, 0.0, 1.0, 1.0, 0.0, 1.0, 0.0, 0.0, 1.0, 0.0, 1.0, 1.0, 0.0, 1.0, 0.0, 0.0, 1.0, 0.0, 1.0, 1.0, 0.0, 1.0, 0.0, 0.0, 1.0, 0.0, 1.0, 1.0, 0.0, 1.0, 0.0, 0.0, 1.0, 0.0, 1.0, 1.0, 0.0, 1.0, 0.0, 0.0, 1.0, 0.0, 1.0, 1.0, 0.0, 1.0, 0.0, 0.0, 1.0, 0.0, 1.0, 1.0, 0.0, 1.0, 0.0, 0.0, 1.0, 0.0, 1.0, 1.0, 0.0, 1.0, 0.0, 0.0, 1.0, 0.0, 1.0, 1.0, 0.0, 1.0, 0.0, 0.0, 1.0, 0.0, 1.0, 1.0, 0.0, 1.0, 0.0, 0.0, 1.0, 0.0, 1.0, 1.0, 0.0, 1.0, 0.0, 0.0, 1.0, 0.0, 1.0, 1.0, 0.0, 1.0, 0.0, 0.0, 1.0, 0.0, 1.0, 1.0, 0.0, 1.0, 0.0, 0.0, 1.0, 0.0, 1.0, 1.0, 0.0, 1.0, 0.0, 0.0, 1.0, 0.0, 1.0, 1.0, 0.0, 1.0, 0.0, 0.0, 1.0, 0.0, 1.0, 1.0, 0.0, 1.0, 0.0, 0.0, 1.0, 0.0, 1.0, 1.0, 0.0, 1.0, 0.0, 0.0, 1.0, 0.0, 1.0, 1.0, 0.0, 1.0, 0.0, 0.0, 1.0, 0.0, 1.0, 1.0, 0.0, 1.0, 0.0, 0.0, 1.0, 0.0, 1.0, 1.0, 0.0, 1.0, 0.0, 0.0, 1.0, 0.0, 1.0, 1.0, 0.0, 1.0, 0.0, 0.0, 1.0, 0.0, 1.0, 1.0, 0.0, 1.0, 0.0, 0.0, 1.0, 0.0, 1.0, 1.0, 0.0, 1.0, 0.0, 0.0, 1.0, 0.0, 1.0, 1.0, 0.0, 1.0, 0.0, 0.0, 1.0, 0.0, 1.0, 1.0, 0.0, 1.0, 0.0, 0.0, 1.0, 0.0, 1.0, 1.0, 0.0, 1.0, 0.0, 0.0, 1.0, 0.0, 1.0, 1.0, 0.0, 1.0, 0.0, 0.0, 1.0, 0.0, 1.0, 1.0, 0.0, 1.0, 0.0, 0.0, 1.0, 0.0, 1.0, 1.0, 0.0, 1.0, 0.0, 0.0, 1.0, 0.0, 1.0, 1.0, 0.0, 1.0, 0.0, 0.0, 1.0, 0.0, 1.0, 1.0, 0.0, 1.0, 0.0, 0.0, 1.0, 0.0, 1.0, 1.0, 0.0, 1.0, 0.0, 0.0, 1.0, 0.0, 1.0, 1.0, 0.0, 1.0, 0.0, 0.0, 1.0, 0.0, 1.0, 1.0, 0.0, 1.0, 0.0, 0.0, 1.0, 0.0, 1.0, 1.0, 0.0, 1.0, 0.0, 0.0, 1.0, 0.0, 1.0, 1.0, 0.0, 1.0, 0.0, 0.0, 1.0, 0.0, 1.0, 1.0, 0.0, 1.0, 0.0, 0.0, 1.0, 0.0, 1.0, 1.0, 0.0, 1.0, 0.0, 0.0, 1.0, 0.0, 1.0, 1.0, 0.0, 1.0, 0.0, 0.0, 1.0, 0.0, 1.0, 1.0, 0.0, 1.0, 0.0, 0.0, 1.0, 0.0, 1.0, 1.0, 0.0, 1.0, 0.0, 0.0, 1.0, 0.0, 1.0, 1.0, 0.0, 1.0, 0.0, 0.0, 1.0, 0.0, 1.0, 1.0, 0.0, 1.0, 0.0, 0.0, 1.0, 0.0, 1.0, 1.0, 0.0, 1.0, 0.0, 0.0, 1.0, 0.0, 1.0, 1.0, 0.0, 1.0, 0.0, 0.0, 1.0, 0.0, 1.0, 1.0, 0.0, 1.0, 0.0, 0.0, 1.0, 0.0, 1.0, 1.0, 0.0, 1.0, 0.0, 0.0, 1.0, 0.0, 1.0, 1.0, 0.0, 1.0, 0.0, 0.0, 1.0, 0.0, 1.0, 1.0, 0.0, 1.0, 0.0, 0.0, 1.0, 0.0, 1.0, 1.0, 0.0, 1.0, 0.0, 0.0, 1.0, 0.0, 1.0, 1.0, 0.0, 1.0, 0.0, 0.0, 1.0, 0.0, 1.0, 1.0, 0.0, 1.0, 0.0, 0.0, 1.0, 0.0, 1.0, 1.0, 0.0, 0.0, 1.0, 0.0, 1.0, 1.0, 0.0, 0.0, 1.0, 0.0, 1.0, 1.0, 0.0, 0.0, 1.0, 0.0, 1.0, 1.0, 0.0, 0.0, 1.0, 0.0, 1.0, 1.0, 0.0, 0.0, 1.0, 0.0, 1.0, 1.0, 0.0, 0.0, 1.0, 0.0, 1.0, 1.0, 0.0, 0.0, 1.0, 0.0, 1.0, 1.0, 0.0, 0.0, 1.0, 0.0, 1.0, 1.0, 0.0, 0.0, 1.0, 0.0, 1.0, 1.0, 0.0, 0.0, 1.0, 0.0, 1.0, 1.0, 0.0, 0.0, 1.0, 0.0, 1.0, 1.0, 0.0, 0.0, 1.0, 0.0, 1.0, 1.0, 0.0, 0.0, 1.0, 0.0, 1.0, 1.0, 0.0, 0.0, 1.0, 0.0, 1.0, 1.0, 0.0, 0.0, 1.0, 0.0, 1.0, 1.0, 0.0, 0.0, 1.0, 0.0, 1.0, 1.0, 0.0, 0.0, 1.0, 0.0, 1.0, 1.0, 0.0, 0.0, 1.0, 0.0, 1.0, 1.0, 0.0, 0.0, 1.0, 0.0, 1.0, 1.0, 0.0, 0.0, 1.0, 0.0, 1.0, 1.0, 0.0, 0.0, 1.0, 0.0, 1.0, 1.0, 0.0, 0.0, 1.0, 0.0, 1.0, 1.0, 0.0, 0.0, 1.0, 0.0, 1.0, 1.0, 0.0, 0.0, 1.0, 0.0, 1.0, 1.0, 0.0, 0.0, 1.0, 0.0, 1.0, 1.0, 0.0, 0.0, 1.0, 0.0, 1.0, 1.0, 0.0, 0.0, 1.0, 0.0, 1.0, 1.0, 0.0, 0.0, 1.0, 0.0, 1.0, 1.0, 0.0, 0.0, 1.0, 0.0, 1.0, 1.0, 0.0, 0.0, 1.0, 0.0, 1.0, 1.0, 0.0, 0.0, 1.0, 0.0, 1.0, 1.0])
me_cube_008.materials.append(mat_wood)
me_cube_008.use_remesh_preserve_volume = False
me_cube_008.use_remesh_preserve_attributes = False
me_cube_008.use_mirror_vertex_groups = False
me_cube_008.update()
me_cube_007 = bpy.data.meshes.new('Cube.007')
me_cube_007.from_pydata([(0.5233, 0.5148, -0.1798), (0.5281, -0.55, -0.1467), (-0.4185, -0.5171, 0.05636), (-0.4583, 0.5423, 0.02579), (0.5394, 0.5128, -0.07295), (0.5272, -0.5412, -0.03725), (-0.4241, -0.5147, 0.1559), (-0.3175, 0.4389, 0.139), (0.3775, -0.4802, -0.1019), (0.3549, 0.419, -0.1754), (0.3844, -0.4809, -0.04723), (0.3719, 0.4181, -0.07901), (0.5211, -0.2421, -0.1457), (-0.4225, -0.2792, -0.006637), (0.5899, -0.3095, -0.03839), (-0.3852, -0.2702, 0.1457), (0.3842, -0.338, -0.2284), (0.4563, -0.2991, 0.024), (0.5003, 0.3134, -0.1996), (-0.4477, 0.246, 0.02508), (0.5436, 0.3206, -0.03367), (-0.3909, 0.2495, 0.1273), (0.3578, 0.3143, -0.2709), (0.4079, 0.2574, 0.0399), (-0.2622, -0.4739, -0.05068), (-0.3014, 0.4198, 0.03155), (-0.2666, -0.4311, 0.109), (-0.2838, 0.4198, 0.1191), (-0.1797, -0.2615, -0.2188), (-0.0876, -0.24, 0.124), (-0.2958, 0.3343, -0.0333), (-0.1559, 0.3391, 0.1708), (0.07358, -0.5364, -0.08362), (0.04744, 0.4467, -0.05409), (0.2009, -0.4733, -0.006931), (0.07946, 0.4467, 0.01615), (0.1341, -0.3328, -0.2688), (0.2065, -0.3271, 0.096), (0.05703, 0.3101, -0.2018), (0.158, 0.3637, 0.1294), (0.509, 0.03339, -0.1509), (-0.42, -0.03333, 0.03037), (0.5516, -0.001095, -0.04611), (-0.4004, -0.02333, 0.1293), (0.3195, -0.01242, -0.2229), (0.4502, -0.002746, 0.1502), (-0.2816, -0.009919, -0.1299), (-0.1303, 0.05238, 0.2093), (0.06334, -0.01559, -0.1826), (0.3061, 0.02787, 0.2088)], [], [(5, 10, 8, 1), (0, 9, 11, 4), (14, 5, 1, 12), (6, 15, 13, 2), (12, 1, 8, 16), (17, 10, 5, 14), (18, 0, 4, 20), (21, 7, 3, 19), (0, 18, 22, 9), (11, 23, 20, 4), (26, 6, 2, 24), (7, 27, 25, 3), (24, 2, 13, 28), (6, 26, 29, 15), (30, 19, 3, 25), (21, 31, 27, 7), (10, 34, 32, 8), (34, 26, 24, 32), (27, 35, 33, 25), (35, 11, 9, 33), (8, 32, 36, 16), (32, 24, 28, 36), (26, 34, 37, 29), (34, 10, 17, 37), (22, 38, 33, 9), (38, 30, 25, 33), (31, 39, 35, 27), (39, 23, 11, 35), (20, 42, 40, 18), (42, 14, 12, 40), (15, 43, 41, 13), (43, 21, 19, 41), (18, 40, 44, 22), (40, 12, 16, 44), (23, 45, 42, 20), (45, 17, 14, 42), (13, 41, 46, 28), (41, 19, 30, 46), (29, 47, 43, 15), (47, 31, 21, 43), (36, 48, 44, 16), (48, 38, 22, 44), (28, 46, 48, 36), (46, 30, 38, 48), (37, 49, 47, 29), (49, 39, 31, 47), (17, 45, 49, 37), (45, 23, 39, 49)])
me_cube_007.polygons.foreach_set('use_smooth', [True] * 48)
_uv = me_cube_007.uv_layers.new(name='UVTex')
_uv.uv.foreach_set('vector', [0.0, 1.0, 0.0, 0.0, 1.0, 0.0, 1.0, 1.0, 0.0, 1.0, 0.0, 0.0, 1.0, 0.0, 1.0, 1.0, 0.0, 1.0, 0.0, 0.0, 1.0, 0.0, 1.0, 1.0, 0.0, 1.0, 0.0, 0.0, 1.0, 0.0, 1.0, 1.0, 0.0, 1.0, 0.0, 0.0, 1.0, 0.0, 1.0, 1.0, 0.0, 1.0, 0.0, 0.0, 1.0, 0.0, 1.0, 1.0, 0.0, 1.0, 0.0, 0.0, 1.0, 0.0, 1.0, 1.0, 0.0, 1.0, 0.0, 0.0, 1.0, 0.0, 1.0, 1.0, 0.0, 1.0, 0.0, 0.0, 1.0, 0.0, 1.0, 1.0, 0.0, 1.0, 0.0, 0.0, 1.0, 0.0, 1.0, 1.0, 0.0, 1.0, 0.0, 0.0, 1.0, 0.0, 1.0, 1.0, 0.0, 1.0, 0.0, 0.0, 1.0, 0.0, 1.0, 1.0, 0.0, 1.0, 0.0, 0.0, 1.0, 0.0, 1.0, 1.0, 0.0, 1.0, 0.0, 0.0, 1.0, 0.0, 1.0, 1.0, 0.0, 1.0, 0.0, 0.0, 1.0, 0.0, 1.0, 1.0, 0.0, 1.0, 0.0, 0.0, 1.0, 0.0, 1.0, 1.0, 0.0, 1.0, 0.0, 0.0, 1.0, 0.0, 1.0, 1.0, 0.0, 1.0, 0.0, 0.0, 1.0, 0.0, 1.0, 1.0, 0.0, 1.0, 0.0, 0.0, 1.0, 0.0, 1.0, 1.0, 0.0, 1.0, 0.0, 0.0, 1.0, 0.0, 1.0, 1.0, 0.0, 1.0, 0.0, 0.0, 1.0, 0.0, 1.0, 1.0, 0.0, 1.0, 0.0, 0.0, 1.0, 0.0, 1.0, 1.0, 0.0, 1.0, 0.0, 0.0, 1.0, 0.0, 1.0, 1.0, 0.0, 1.0, 0.0, 0.0, 1.0, 0.0, 1.0, 1.0, 0.0, 1.0, 0.0, 0.0, 1.0, 0.0, 1.0, 1.0, 0.0, 1.0, 0.0, 0.0, 1.0, 0.0, 1.0, 1.0, 0.0, 1.0, 0.0, 0.0, 1.0, 0.0, 1.0, 1.0, 0.0, 1.0, 0.0, 0.0, 1.0, 0.0, 1.0, 1.0, 0.0, 1.0, 0.0, 0.0, 1.0, 0.0, 1.0, 1.0, 0.0, 1.0, 0.0, 0.0, 1.0, 0.0, 1.0, 1.0, 0.0, 1.0, 0.0, 0.0, 1.0, 0.0, 1.0, 1.0, 0.0, 1.0, 0.0, 0.0, 1.0, 0.0, 1.0, 1.0, 0.0, 1.0, 0.0, 0.0, 1.0, 0.0, 1.0, 1.0, 0.0, 1.0, 0.0, 0.0, 1.0, 0.0, 1.0, 1.0, 0.0, 1.0, 0.0, 0.0, 1.0, 0.0, 1.0, 1.0, 0.0, 1.0, 0.0, 0.0, 1.0, 0.0, 1.0, 1.0, 0.0, 1.0, 0.0, 0.0, 1.0, 0.0, 1.0, 1.0, 0.0, 1.0, 0.0, 0.0, 1.0, 0.0, 1.0, 1.0, 0.0, 1.0, 0.0, 0.0, 1.0, 0.0, 1.0, 1.0, 0.0, 1.0, 0.0, 0.0, 1.0, 0.0, 1.0, 1.0, 0.0, 1.0, 0.0, 0.0, 1.0, 0.0, 1.0, 1.0, 0.0, 1.0, 0.0, 0.0, 1.0, 0.0, 1.0, 1.0, 0.0, 1.0, 0.0, 0.0, 1.0, 0.0, 1.0, 1.0, 0.0, 1.0, 0.0, 0.0, 1.0, 0.0, 1.0, 1.0, 0.0, 1.0, 0.0, 0.0, 1.0, 0.0, 1.0, 1.0, 0.0, 1.0, 0.0, 0.0, 1.0, 0.0, 1.0, 1.0, 0.0, 1.0, 0.0, 0.0, 1.0, 0.0, 1.0, 1.0, 0.0, 1.0, 0.0, 0.0, 1.0, 0.0, 1.0, 1.0])
me_cube_007.materials.append(mat_skin)
me_cube_007.use_remesh_preserve_volume = False
me_cube_007.use_remesh_preserve_attributes = False
me_cube_007.use_mirror_vertex_groups = False
me_cube_007.update()
me_cube_006 = bpy.data.meshes.new('Cube.006')
me_cube_006.from_pydata([(0.5205, 0.511, -0.1434), (0.5216, -0.5589, -0.1908), (-0.4355, -0.5632, -0.005164), (-0.4929, 0.514, 0.02624), (0.5381, 0.511, -0.05588), (0.5204, -0.5507, -0.08401), (-0.4147, -0.5571, 0.1129), (-0.3969, 0.4629, 0.1402), (0.3764, -0.4909, -0.1471), (0.3505, 0.4138, -0.1098), (0.3857, -0.4912, -0.1016), (0.3959, 0.4167, -0.01907), (0.5143, -0.2516, -0.1924), (-0.4016, -0.3306, -0.05414), (0.5837, -0.3181, -0.08042), (-0.4037, -0.2643, 0.08701), (0.3473, -0.3467, -0.2412), (0.3989, -0.2746, 6.143e-05), (0.4958, 0.3074, -0.1413), (-0.45, 0.2416, 0.003028), (0.5134, 0.3074, -0.05383), (-0.3909, 0.2495, 0.1273), (0.3128, 0.3044, -0.2035), (0.4055, 0.2542, 0.0712), (-0.2799, -0.4983, -0.06807), (-0.3014, 0.4198, 0.03155), (-0.2607, -0.4954, 0.03413), (-0.2838, 0.4198, 0.1191), (-0.2995, -0.3594, -0.1722), (-0.09935, -0.2926, 0.08333), (-0.2909, 0.3037, -0.08983), (-0.03529, 0.3066, 0.1324), (0.09854, -0.4857, -0.0831), (0.05928, 0.4508, -0.03747), (0.1335, -0.4856, -0.02011), (0.1021, 0.452, 0.03454), (0.06984, -0.3431, -0.2027), (0.1246, -0.3342, 0.08682), (0.03864, 0.308, -0.1666), (0.1796, 0.3511, 0.1651), (0.5047, 0.02741, -0.1692), (-0.4291, -0.05074, -0.05676), (0.5475, -0.006821, -0.07429), (-0.3913, -0.04671, 0.04993), (0.3494, -0.02048, -0.227), (0.4341, -0.006619, 0.1234), (-0.2995, -0.03608, -0.1722), (-0.153, 0.03937, 0.2338), (0.05507, -0.01589, -0.1763), (0.2306, -0.03147, 0.2099)], [], [(5, 10, 8, 1), (0, 9, 11, 4), (14, 5, 1, 12), (6, 15, 13, 2), (12, 1, 8, 16), (17, 10, 5, 14), (18, 0, 4, 20), (21, 7, 3, 19), (0, 18, 22, 9), (11, 23, 20, 4), (26, 6, 2, 24), (7, 27, 25, 3), (24, 2, 13, 28), (6, 26, 29, 15), (30, 19, 3, 25), (21, 31, 27, 7), (10, 34, 32, 8), (34, 26, 24, 32), (27, 35, 33, 25), (35, 11, 9, 33), (8, 32, 36, 16), (32, 24, 28, 36), (26, 34, 37, 29), (34, 10, 17, 37), (22, 38, 33, 9), (38, 30, 25, 33), (31, 39, 35, 27), (39, 23, 11, 35), (20, 42, 40, 18), (42, 14, 12, 40), (15, 43, 41, 13), (43, 21, 19, 41), (18, 40, 44, 22), (40, 12, 16, 44), (23, 45, 42, 20), (45, 17, 14, 42), (13, 41, 46, 28), (41, 19, 30, 46), (29, 47, 43, 15), (47, 31, 21, 43), (36, 48, 44, 16), (48, 38, 22, 44), (28, 46, 48, 36), (46, 30, 38, 48), (37, 49, 47, 29), (49, 39, 31, 47), (17, 45, 49, 37), (45, 23, 39, 49)])
me_cube_006.polygons.foreach_set('use_smooth', [True] * 48)
me_cube_006.materials.append(mat_skin)
me_cube_006.use_remesh_preserve_volume = False
me_cube_006.use_remesh_preserve_attributes = False
me_cube_006.use_mirror_vertex_groups = False
me_cube_006.update()
me_cube_005 = bpy.data.meshes.new('Cube.005')
me_cube_005.from_pydata([(0.5205, 0.511, -0.1434), (0.5281, -0.55, -0.1467), (-0.4143, -0.5424, 0.07056), (-0.517, 0.5289, 0.04518), (0.5381, 0.511, -0.05588), (0.5272, -0.5412, -0.03725), (-0.384, -0.5424, 0.1645), (-0.3969, 0.4629, 0.1402), (0.3749, -0.4809, -0.09418), (0.3503, 0.4128, -0.1152), (0.3844, -0.4809, -0.04723), (0.368, 0.4128, -0.02774), (0.5211, -0.2421, -0.1457), (-0.4306, -0.2858, 0.05801), (0.5899, -0.3095, -0.03839), (-0.406, -0.2713, 0.1711), (0.3527, -0.3392, -0.2044), (0.41, -0.2954, 0.008889), (0.4958, 0.3074, -0.1413), (-0.4477, 0.246, 0.02508), (0.541, 0.3171, 0.0003), (-0.3909, 0.2495, 0.1273), (0.3527, 0.3074, -0.2044), (0.4055, 0.2542, 0.0712), (-0.2708, -0.4809, 0.01868), (-0.3014, 0.4198, 0.03155), (-0.2719, -0.4355, 0.1518), (-0.2838, 0.4198, 0.1191), (-0.2279, -0.2732, -0.08948), (-0.06669, -0.245, 0.1622), (-0.2958, 0.3343, -0.0333), (-0.1559, 0.3391, 0.1708), (0.02952, -0.538, -0.05012), (0.04744, 0.4467, -0.05409), (0.1678, -0.4745, 0.01823), (0.07946, 0.4467, 0.01615), (0.05507, -0.3392, -0.1763), (0.1281, -0.324, 0.1), (0.05507, 0.3074, -0.1763), (0.1143, 0.364, 0.145), (0.5085, 0.03262, -0.1435), (-0.42, -0.03333, 0.03037), (0.5516, -0.001095, -0.04611), (-0.4004, -0.02333, 0.1293), (0.3527, -0.01589, -0.2044), (0.4502, -0.002746, 0.1502), (-0.289, -0.01589, -0.07116), (-0.1432, 0.05569, 0.1838), (0.05507, -0.01589, -0.1763), (0.229, 0.03265, 0.1964)], [], [(5, 10, 8, 1), (0, 9, 11, 4), (14, 5, 1, 12), (6, 15, 13, 2), (12, 1, 8, 16), (17, 10, 5, 14), (18, 0, 4, 20), (21, 7, 3, 19), (0, 18, 22, 9), (11, 23, 20, 4), (26, 6, 2, 24), (7, 27, 25, 3), (24, 2, 13, 28), (6, 26, 29, 15), (30, 19, 3, 25), (21, 31, 27, 7), (10, 34, 32, 8), (34, 26, 24, 32), (27, 35, 33, 25), (35, 11, 9, 33), (8, 32, 36, 16), (32, 24, 28, 36), (26, 34, 37, 29), (34, 10, 17, 37), (22, 38, 33, 9), (38, 30, 25, 33), (31, 39, 35, 27), (39, 23, 11, 35), (20, 42, 40, 18), (42, 14, 12, 40), (15, 43, 41, 13), (43, 21, 19, 41), (18, 40, 44, 22), (40, 12, 16, 44), (23, 45, 42, 20), (45, 17, 14, 42), (13, 41, 46, 28), (41, 19, 30, 46), (29, 47, 43, 15), (47, 31, 21, 43), (36, 48, 44, 16), (48, 38, 22, 44), (28, 46, 48, 36), (46, 30, 38, 48), (37, 49, 47, 29), (49, 39, 31, 47), (17, 45, 49, 37), (45, 23, 39, 49)])
me_cube_005.polygons.foreach_set('use_smooth', [True] * 48)
me_cube_005.materials.append(mat_cushions)
me_cube_005.use_remesh_preserve_volume = False
me_cube_005.use_remesh_preserve_attributes = False
me_cube_005.use_mirror_vertex_groups = False
me_cube_005.update()
me_cube_004 = bpy.data.meshes.new('Cube.004')
me_cube_004.from_pydata([(0.5214, 0.4834, -0.1453), (0.544, -0.4665, -0.1533), (-0.5018, -0.4865, 0.07689), (-0.4746, 0.5465, 0.0415), (0.5247, 0.5001, -0.0556), (0.5432, -0.4577, -0.0439), (-0.4841, -0.4865, 0.1646), (-0.3549, 0.4424, 0.1554), (0.3143, -0.4982, -0.07839), (0.4239, 0.4811, -0.1162), (0.3238, -0.4982, -0.03144), (0.3945, 0.4449, -0.02758), (0.4095, -0.2997, -0.09905), (-0.3922, -0.3126, 0.03566), (0.4783, -0.3671, 0.00822), (-0.3746, -0.3126, 0.1232), (0.3527, -0.3392, -0.2044), (0.4084, -0.3439, 0.01971), (0.4958, 0.3074, -0.1413), (-0.4409, 0.2468, 0.02447), (0.5134, 0.3074, -0.05383), (-0.3581, 0.2419, 0.1328), (0.3527, 0.3074, -0.2044), (0.4055, 0.2542, 0.0712), (-0.2682, -0.4579, 0.01757), (-0.3014, 0.4198, 0.03155), (-0.2505, -0.4579, 0.1053), (-0.2838, 0.4198, 0.1191), (-0.289, -0.3392, -0.07116), (-0.1271, -0.3253, 0.1192), (-0.289, 0.3074, -0.07116), (-0.1301, 0.2098, 0.1085), (0.02195, -0.5097, -0.02629), (0.006464, 0.4348, -0.05179), (0.05733, -0.5097, 0.03592), (0.07326, 0.4258, 0.0152), (-0.00338, -0.368, -0.1519), (0.06967, -0.3528, 0.1244), (0.06688, 0.263, -0.1802), (0.1402, 0.2733, 0.09668), (0.5217, -0.2179, -0.149), (-0.3935, -0.0125, 0.07191), (0.5649, -0.2516, -0.05166), (-0.3488, -0.03546, 0.1605), (0.3527, -0.01589, -0.2044), (0.4341, -0.006619, 0.1234), (-0.289, -0.01589, -0.07116), (-0.1311, 0.03115, 0.2305), (0.05507, -0.01589, -0.1763), (0.1729, 0.01226, 0.2213)], [], [(5, 10, 8, 1), (0, 9, 11, 4), (14, 5, 1, 12), (6, 15, 13, 2), (12, 1, 8, 16), (17, 10, 5, 14), (18, 0, 4, 20), (21, 7, 3, 19), (0, 18, 22, 9), (11, 23, 20, 4), (26, 6, 2, 24), (7, 27, 25, 3), (24, 2, 13, 28), (6, 26, 29, 15), (30, 19, 3, 25), (21, 31, 27, 7), (10, 34, 32, 8), (34, 26, 24, 32), (27, 35, 33, 25), (35, 11, 9, 33), (8, 32, 36, 16), (32, 24, 28, 36), (26, 34, 37, 29), (34, 10, 17, 37), (22, 38, 33, 9), (38, 30, 25, 33), (31, 39, 35, 27), (39, 23, 11, 35), (20, 42, 40, 18), (42, 14, 12, 40), (15, 43, 41, 13), (43, 21, 19, 41), (18, 40, 44, 22), (40, 12, 16, 44), (23, 45, 42, 20), (45, 17, 14, 42), (13, 41, 46, 28), (41, 19, 30, 46), (29, 47, 43, 15), (47, 31, 21, 43), (36, 48, 44, 16), (48, 38, 22, 44), (28, 46, 48, 36), (46, 30, 38, 48), (37, 49, 47, 29), (49, 39, 31, 47), (17, 45, 49, 37), (45, 23, 39, 49)])
me_cube_004.polygons.foreach_set('use_smooth', [True] * 48)
me_cube_004.materials.append(mat_skin)
me_cube_004.use_remesh_preserve_volume = False
me_cube_004.use_remesh_preserve_attributes = False
me_cube_004.use_mirror_vertex_groups = False
me_cube_004.update()
me_cube_003 = bpy.data.meshes.new('Cube.003')
me_cube_003.from_pydata([(-1.119, -0.09811, -0.4211), (-1.119, 0.2776, -0.4211), (0.9096, 0.2753, -0.4211), (0.9096, -0.09991, -0.4211), (0.9011, 0.2746, 1.143), (-1.119, 0.2776, 1.146), (-1.119, -0.09811, 1.146), (0.9038, -0.1008, 1.144), (0.9642, 0.2752, -0.3664), (0.9567, 0.2746, 1.086), (0.9599, -0.1008, 1.087), (0.9642, -0.1001, -0.3664), (0.9096, -0.1546, -0.3664), (0.905, -0.1554, 1.09), (-1.119, -0.1527, 1.091), (-1.119, -0.1527, -0.3664), (-1.174, -0.09811, -0.3664), (-1.174, -0.09811, 1.088), (-1.174, 0.2776, 1.088), (-1.174, 0.2776, -0.3664), (-1.119, 0.3322, -0.3664), (-1.119, 0.3322, 1.091), (0.9012, 0.3292, 1.088), (0.9096, 0.3298, -0.3664), (-0.6118, 0.3005, -0.4211), (-0.1047, 0.308, -0.4211), (0.4024, 0.2989, -0.4211), (-0.6118, -0.09811, -0.4211), (-0.1047, -0.09811, -0.4211), (0.4024, -0.09912, -0.4211), (0.3909, 0.298, 1.151), (-0.1131, 0.308, 1.154), (-0.6118, 0.2883, 1.155), (-0.6118, -0.09811, 1.155), (-0.1104, -0.09812, 1.155), (0.3927, -0.1003, 1.152), (0.3933, -0.1549, 1.097), (-0.1092, -0.1527, 1.101), (-0.6118, -0.1527, 1.101), (0.4024, -0.1539, -0.3664), (-0.1047, -0.1527, -0.3664), (-0.6118, -0.1527, -0.3664), (-0.6118, 0.346, 1.101), (-0.113, 0.3644, 1.1), (0.391, 0.3553, 1.096), (-0.6118, 0.3579, -0.3664), (-0.1047, 0.3647, -0.3664), (0.4024, 0.356, -0.3664), (0.9642, 0.2746, -0.003777), (0.9642, 0.2844, 0.3589), (0.9608, 0.2744, 0.7203), (0.9642, -0.101, 0.7215), (0.9642, -0.101, 0.3589), (0.9642, -0.1008, -0.003777), (0.9096, -0.1554, -0.003777), (0.9096, -0.1556, 0.3589), (0.9096, -0.1556, 0.7226), (-1.119, -0.1527, 0.7226), (-1.119, -0.1527, 0.3589), (-1.119, -0.1527, -0.003777), (-1.174, -0.09811, -0.003777), (-1.174, -0.09811, 0.3589), (-1.174, -0.09811, 0.7215), (-1.174, 0.2776, 0.7215), (-1.174, 0.2875, 0.3589), (-1.174, 0.2776, -0.003777), (-1.119, 0.341, -0.003777), (-1.119, 0.3489, 0.3589), (-1.119, 0.341, 0.7228), (0.9045, 0.3378, 0.721), (0.9096, 0.3457, 0.3589), (0.9096, 0.338, -0.003777), (0.4024, -0.1549, -0.003777), (0.4024, -0.1551, 0.3688), (0.3961, -0.1552, 0.7341), (-0.1047, -0.1527, -0.003777), (-0.1047, -0.1527, 0.372), (-0.1047, -0.1527, 0.7387), (-0.6118, -0.1527, -0.003777), (-0.6118, -0.1527, 0.3688), (-0.6118, -0.1527, 0.7364), (-0.6118, 0.3678, 0.7364), (-0.6118, 0.3706, 0.3687), (-0.6118, 0.3678, -0.003777), (-0.1098, 0.3719, 0.7368), (-0.1047, 0.3743, 0.3719), (-0.1047, 0.3726, -0.003777), (0.393, 0.365, 0.7329), (0.4024, 0.3678, 0.3687), (0.4024, 0.3652, -0.003777), (-1.119, 0.2719, -0.4211), (0.9096, 0.2697, -0.4211), (-1.119, 0.2719, 1.146), (0.9011, 0.269, 1.143), (0.9567, 0.2689, 1.086), (0.9642, 0.2696, -0.3664), (-1.174, 0.2719, 1.088), (-1.174, 0.2719, -0.3664), (-0.6118, 0.2946, -0.4211), (-0.1047, 0.3019, -0.4211), (0.4024, 0.2929, -0.4211), (0.3909, 0.292, 1.151), (-0.1131, 0.3019, 1.154), (-0.6118, 0.2823, 1.155), (0.9642, 0.2689, -0.003777), (0.9642, 0.2786, 0.3589), (0.9608, 0.2687, 0.7203), (-1.174, 0.2719, -0.003777), (-1.174, 0.2818, 0.3589), (-1.174, 0.2719, 0.7215), (-1.174, 0.2719, 0.7215), (-1.174, 0.2818, 0.3589), (-1.174, 0.2719, -0.003777), (0.9608, 0.2687, 0.7203), (0.9642, 0.2786, 0.3589), (0.9642, 0.2689, -0.003777), (-0.6118, 0.2823, 1.155), (-0.1131, 0.3019, 1.154), (0.3909, 0.292, 1.151), (0.4024, 0.2929, -0.4211), (-0.1047, 0.3019, -0.4211), (-0.6118, 0.2946, -0.4211), (-1.174, 0.2719, -0.3664), (-1.174, 0.2719, 1.088), (0.9642, 0.2696, -0.3664), (0.9567, 0.2689, 1.086), (0.9011, 0.269, 1.143), (-1.119, 0.2719, 1.146), (0.9096, 0.2697, -0.4211), (-1.119, 0.2719, -0.4211), (-1.174, 0.2776, -0.003777), (-1.174, 0.2875, 0.3589), (-1.174, 0.2776, 0.7215), (0.9608, 0.2744, 0.7203), (0.9642, 0.2844, 0.3589), (0.9642, 0.2746, -0.003777), (-0.6118, 0.2883, 1.155), (-0.1131, 0.308, 1.154), (0.3909, 0.298, 1.151), (0.4024, 0.2989, -0.4211), (-0.1047, 0.308, -0.4211), (-0.6118, 0.3005, -0.4211), (-1.174, 0.2776, -0.3664), (-1.174, 0.2776, 1.088), (0.9567, 0.2746, 1.086), (0.9642, 0.2752, -0.3664), (-1.119, 0.2776, 1.146), (0.9011, 0.2746, 1.143), (0.9096, 0.2753, -0.4211), (-1.119, 0.2776, -0.4211), (-1.124, 0.2775, -0.4248), (0.9144, 0.2753, -0.4248), (0.906, 0.2746, 1.147), (-1.124, 0.2775, 1.15), (0.9692, 0.2751, -0.3699), (0.9618, 0.2745, 1.089), (-1.179, 0.2775, 1.092), (-1.179, 0.2775, -0.3699), (-0.6142, 0.3006, -0.4248), (-0.1047, 0.3081, -0.4248), (0.4048, 0.299, -0.4248), (0.3933, 0.2981, 1.155), (-0.1131, 0.3081, 1.158), (-0.6142, 0.2884, 1.159), (0.9692, 0.2745, -0.005536), (0.9692, 0.2844, 0.3588), (0.966, 0.2743, 0.722), (-1.179, 0.2775, 0.7232), (-1.179, 0.2875, 0.3588), (-1.179, 0.2775, -0.005536), (-1.124, 0.2718, -0.4248), (0.9144, 0.2696, -0.4248), (-1.124, 0.2718, 1.15), (0.906, 0.2689, 1.147), (0.9618, 0.2688, 1.089), (0.9692, 0.2695, -0.3699), (-1.179, 0.2718, 1.092), (-1.179, 0.2718, -0.3699), (-0.6142, 0.2946, -0.4248), (-0.1047, 0.302, -0.4248), (0.4048, 0.2929, -0.4248), (0.3933, 0.2921, 1.155), (-0.1131, 0.3019, 1.158), (-0.6142, 0.2823, 1.159), (0.9692, 0.2688, -0.005536), (0.9692, 0.2786, 0.3588), (0.966, 0.2687, 0.722), (-1.179, 0.2718, -0.005536), (-1.179, 0.2817, 0.3588), (-1.179, 0.2718, 0.7232)], [], [(0, 15, 16), (1, 19, 20), (2, 23, 8), (3, 11, 12), (4, 9, 22), (5, 21, 18), (6, 17, 14), (7, 13, 10), (20, 45, 24, 1), (45, 46, 25, 24), (46, 47, 26, 25), (47, 23, 2, 26), (12, 39, 29, 3), (39, 40, 28, 29), (40, 41, 27, 28), (0, 27, 41, 15), (5, 32, 42, 21), (32, 31, 43, 42), (31, 30, 44, 43), (30, 4, 22, 44), (14, 38, 33, 6), (38, 37, 34, 33), (37, 36, 35, 34), (36, 13, 7, 35), (9, 50, 69, 22), (50, 49, 70, 69), (49, 48, 71, 70), (48, 8, 23, 71), (13, 56, 51, 10), (56, 55, 52, 51), (55, 54, 53, 52), (54, 12, 11, 53), (17, 62, 57, 14), (62, 61, 58, 57), (61, 60, 59, 58), (60, 16, 15, 59), (21, 68, 63, 18), (68, 67, 64, 63), (67, 66, 65, 64), (66, 20, 19, 65), (36, 74, 56, 13), (74, 73, 55, 56), (73, 72, 54, 55), (72, 39, 12, 54), (37, 77, 74, 36), (77, 76, 73, 74), (76, 75, 72, 73), (75, 40, 39, 72), (38, 80, 77, 37), (80, 79, 76, 77), (79, 78, 75, 76), (78, 41, 40, 75), (14, 57, 80, 38), (57, 58, 79, 80), (58, 59, 78, 79), (59, 15, 41, 78), (42, 81, 68, 21), (81, 82, 67, 68), (82, 83, 66, 67), (83, 45, 20, 66), (43, 84, 81, 42), (84, 85, 82, 81), (85, 86, 83, 82), (86, 46, 45, 83), (44, 87, 84, 43), (87, 88, 85, 84), (88, 89, 86, 85), (89, 47, 46, 86), (22, 69, 87, 44), (69, 70, 88, 87), (70, 71, 89, 88), (71, 23, 47, 89), (90, 0, 16, 97), (95, 11, 3, 91), (6, 92, 96, 17), (10, 94, 93, 7), (0, 90, 98, 27), (99, 28, 27, 98), (100, 29, 28, 99), (91, 3, 29, 100), (101, 35, 7, 93), (102, 34, 35, 101), (103, 33, 34, 102), (92, 6, 33, 103), (104, 53, 11, 95), (105, 52, 53, 104), (106, 51, 52, 105), (94, 10, 51, 106), (60, 107, 97, 16), (61, 108, 107, 60), (62, 109, 108, 61), (17, 96, 109, 62), (109, 96, 123, 110), (108, 109, 110, 111), (107, 108, 111, 112), (97, 107, 112, 122), (94, 106, 113, 125), (106, 105, 114, 113), (105, 104, 115, 114), (104, 95, 124, 115), (92, 103, 116, 127), (103, 102, 117, 116), (102, 101, 118, 117), (101, 93, 126, 118), (91, 100, 119, 128), (100, 99, 120, 119), (99, 98, 121, 120), (98, 90, 129, 121), (93, 94, 125, 126), (96, 92, 127, 123), (95, 91, 128, 124), (90, 97, 122, 129), (65, 19, 142, 130), (64, 65, 130, 131), (63, 64, 131, 132), (18, 63, 132, 143), (50, 9, 144, 133), (49, 50, 133, 134), (48, 49, 134, 135), (8, 48, 135, 145), (32, 5, 146, 136), (31, 32, 136, 137), (30, 31, 137, 138), (4, 30, 138, 147), (26, 2, 148, 139), (25, 26, 139, 140), (24, 25, 140, 141), (1, 24, 141, 149), (9, 4, 147, 144), (5, 18, 143, 146), (2, 8, 145, 148), (19, 1, 149, 142), (142, 149, 150, 157), (148, 145, 154, 151), (146, 143, 156, 153), (144, 147, 152, 155), (149, 141, 158, 150), (141, 140, 159, 158), (140, 139, 160, 159), (139, 148, 151, 160), (147, 138, 161, 152), (138, 137, 162, 161), (137, 136, 163, 162), (136, 146, 153, 163), (145, 135, 164, 154), (135, 134, 165, 164), (134, 133, 166, 165), (133, 144, 155, 166), (143, 132, 167, 156), (132, 131, 168, 167), (131, 130, 169, 168), (130, 142, 157, 169), (129, 122, 177, 170), (124, 128, 171, 175), (123, 127, 172, 176), (126, 125, 174, 173), (121, 129, 170, 178), (120, 121, 178, 179), (119, 120, 179, 180), (128, 119, 180, 171), (118, 126, 173, 181), (117, 118, 181, 182), (116, 117, 182, 183), (127, 116, 183, 172), (115, 124, 175, 184), (114, 115, 184, 185), (113, 114, 185, 186), (125, 113, 186, 174), (122, 112, 187, 177), (112, 111, 188, 187), (111, 110, 189, 188), (110, 123, 176, 189), (150, 170, 177, 157), (154, 175, 171, 151), (172, 153, 156, 176), (174, 155, 152, 173), (170, 150, 158, 178), (159, 179, 178, 158), (160, 180, 179, 159), (151, 171, 180, 160), (161, 181, 173, 152), (162, 182, 181, 161), (163, 183, 182, 162), (153, 172, 183, 163), (164, 184, 175, 154), (165, 185, 184, 164), (166, 186, 185, 165), (155, 174, 186, 166), (187, 169, 157, 177), (188, 168, 169, 187), (189, 167, 168, 188), (176, 156, 167, 189)])
me_cube_003.polygons.foreach_set('use_smooth', [True] * 192)
me_cube_003.materials.append(mat_skin)
me_cube_003.use_remesh_preserve_volume = False
me_cube_003.use_remesh_preserve_attributes = False
me_cube_003.use_mirror_vertex_groups = False
me_cube_003.update()
me_cube_001 = bpy.data.meshes.new('Cube.001')
me_cube_001.from_pydata([(-1.119, -0.09811, -0.4211), (-1.119, 0.2776, -0.4211), (0.9096, 0.2776, -0.4211), (0.9096, -0.09811, -0.4211), (0.9096, 0.2776, 1.146), (-1.119, 0.2776, 1.146), (-1.119, -0.09811, 1.146), (0.9096, -0.09811, 1.146), (0.9642, 0.2776, -0.3664), (0.9642, 0.2776, 1.088), (0.9642, -0.09811, 1.088), (0.9642, -0.09811, -0.3664), (0.9096, -0.1527, -0.3664), (0.9096, -0.1527, 1.091), (-1.119, -0.1527, 1.091), (-1.119, -0.1527, -0.3664), (-1.174, -0.09811, -0.3664), (-1.174, -0.09811, 1.088), (-1.174, 0.2776, 1.088), (-1.174, 0.2776, -0.3664), (-1.119, 0.3322, -0.3664), (-1.119, 0.3322, 1.091), (0.9096, 0.3322, 1.091), (0.9096, 0.3322, -0.3664), (-0.6118, 0.3005, -0.4211), (-0.1047, 0.308, -0.4211), (0.4024, 0.3005, -0.4211), (-0.6118, -0.09811, -0.4211), (-0.1047, -0.09811, -0.4211), (0.4024, -0.09811, -0.4211), (0.4024, 0.3005, 1.155), (-0.1047, 0.308, 1.157), (-0.6118, 0.3005, 1.155), (-0.6118, -0.09811, 1.155), (-0.1047, -0.09811, 1.157), (0.4024, -0.09811, 1.155), (0.4024, -0.1527, 1.101), (-0.1047, -0.1527, 1.103), (-0.6118, -0.1527, 1.101), (0.4024, -0.1527, -0.3664), (-0.1047, -0.1527, -0.3664), (-0.6118, -0.1527, -0.3664), (-0.6118, 0.3579, 1.101), (-0.1047, 0.3647, 1.103), (0.4024, 0.3579, 1.101), (-0.6118, 0.3579, -0.3664), (-0.1047, 0.3647, -0.3664), (0.4024, 0.3579, -0.3664), (0.9642, 0.2776, -0.003777), (0.9642, 0.2875, 0.3589), (0.9642, 0.2776, 0.7215), (0.9642, -0.09811, 0.7215), (0.9642, -0.09811, 0.3589), (0.9642, -0.09811, -0.003777), (0.9096, -0.1527, -0.003777), (0.9096, -0.1527, 0.3589), (0.9096, -0.1527, 0.7226), (-1.119, -0.1527, 0.7226), (-1.119, -0.1527, 0.3589), (-1.119, -0.1527, -0.003777), (-1.174, -0.09811, -0.003777), (-1.174, -0.09811, 0.3589), (-1.174, -0.09811, 0.7215), (-1.174, 0.2776, 0.7215), (-1.174, 0.2875, 0.3589), (-1.174, 0.2776, -0.003777), (-1.119, 0.341, -0.003777), (-1.119, 0.3489, 0.3589), (-1.119, 0.341, 0.7228), (0.9096, 0.341, 0.7228), (0.9096, 0.3489, 0.3589), (0.9096, 0.341, -0.003777), (0.4024, -0.1527, -0.003777), (0.4024, -0.1527, 0.3688), (0.4024, -0.1527, 0.7364), (-0.1047, -0.1527, -0.003777), (-0.1047, -0.1527, 0.372), (-0.1047, -0.1527, 0.7387), (-0.6118, -0.1527, -0.003777), (-0.6118, -0.1527, 0.3688), (-0.6118, -0.1527, 0.7364), (-0.6118, 0.3678, 0.7364), (-0.6118, 0.3706, 0.3687), (-0.6118, 0.3678, -0.003777), (-0.1047, 0.373, 0.7387), (-0.1047, 0.3754, 0.3719), (-0.1047, 0.373, -0.003777), (0.4024, 0.3678, 0.7364), (0.4024, 0.3706, 0.3687), (0.4024, 0.3678, -0.003777), (-1.119, 0.2719, -0.4211), (0.9096, 0.2719, -0.4211), (-1.119, 0.2719, 1.146), (0.9096, 0.2719, 1.146), (0.9642, 0.2719, 1.088), (0.9642, 0.2719, -0.3664), (-1.174, 0.2719, 1.088), (-1.174, 0.2719, -0.3664), (-0.6118, 0.2946, -0.4211), (-0.1047, 0.3019, -0.4211), (0.4024, 0.2946, -0.4211), (0.4024, 0.2946, 1.155), (-0.1047, 0.3019, 1.157), (-0.6118, 0.2946, 1.155), (0.9642, 0.2719, -0.003777), (0.9642, 0.2818, 0.3589), (0.9642, 0.2719, 0.7215), (-1.174, 0.2719, -0.003777), (-1.174, 0.2818, 0.3589), (-1.174, 0.2719, 0.7215), (-1.174, 0.2719, 0.7215), (-1.174, 0.2818, 0.3589), (-1.174, 0.2719, -0.003777), (0.9642, 0.2719, 0.7215), (0.9642, 0.2818, 0.3589), (0.9642, 0.2719, -0.003777), (-0.6118, 0.2946, 1.155), (-0.1047, 0.3019, 1.157), (0.4024, 0.2946, 1.155), (0.4024, 0.2946, -0.4211), (-0.1047, 0.3019, -0.4211), (-0.6118, 0.2946, -0.4211), (-1.174, 0.2719, -0.3664), (-1.174, 0.2719, 1.088), (0.9642, 0.2719, -0.3664), (0.9642, 0.2719, 1.088), (0.9096, 0.2719, 1.146), (-1.119, 0.2719, 1.146), (0.9096, 0.2719, -0.4211), (-1.119, 0.2719, -0.4211), (-1.174, 0.2776, -0.003777), (-1.174, 0.2875, 0.3589), (-1.174, 0.2776, 0.7215), (0.9642, 0.2776, 0.7215), (0.9642, 0.2875, 0.3589), (0.9642, 0.2776, -0.003777), (-0.6118, 0.3005, 1.155), (-0.1047, 0.308, 1.157), (0.4024, 0.3005, 1.155), (0.4024, 0.3005, -0.4211), (-0.1047, 0.308, -0.4211), (-0.6118, 0.3005, -0.4211), (-1.174, 0.2776, -0.3664), (-1.174, 0.2776, 1.088), (0.9642, 0.2776, 1.088), (0.9642, 0.2776, -0.3664), (-1.119, 0.2776, 1.146), (0.9096, 0.2776, 1.146), (0.9096, 0.2776, -0.4211), (-1.119, 0.2776, -0.4211), (-1.124, 0.2775, -0.4248), (0.9144, 0.2775, -0.4248), (0.9144, 0.2775, 1.15), (-1.124, 0.2775, 1.15), (0.9692, 0.2775, -0.3699), (0.9692, 0.2775, 1.092), (-1.179, 0.2775, 1.092), (-1.179, 0.2775, -0.3699), (-0.6142, 0.3006, -0.4248), (-0.1047, 0.3081, -0.4248), (0.4048, 0.3006, -0.4248), (0.4048, 0.3006, 1.159), (-0.1047, 0.3081, 1.161), (-0.6142, 0.3006, 1.159), (0.9692, 0.2775, -0.005536), (0.9692, 0.2875, 0.3588), (0.9692, 0.2775, 0.7232), (-1.179, 0.2775, 0.7232), (-1.179, 0.2875, 0.3588), (-1.179, 0.2775, -0.005536), (-1.124, 0.2718, -0.4248), (0.9144, 0.2718, -0.4248), (-1.124, 0.2718, 1.15), (0.9144, 0.2718, 1.15), (0.9692, 0.2718, 1.092), (0.9692, 0.2718, -0.3699), (-1.179, 0.2718, 1.092), (-1.179, 0.2718, -0.3699), (-0.6142, 0.2946, -0.4248), (-0.1047, 0.302, -0.4248), (0.4048, 0.2946, -0.4248), (0.4048, 0.2946, 1.159), (-0.1047, 0.302, 1.161), (-0.6142, 0.2946, 1.159), (0.9692, 0.2718, -0.005536), (0.9692, 0.2817, 0.3588), (0.9692, 0.2718, 0.7232), (-1.179, 0.2718, -0.005536), (-1.179, 0.2817, 0.3588), (-1.179, 0.2718, 0.7232)], [], [(0, 15, 16), (1, 19, 20), (2, 23, 8), (3, 11, 12), (4, 9, 22), (5, 21, 18), (6, 17, 14), (7, 13, 10), (20, 45, 24, 1), (45, 46, 25, 24), (46, 47, 26, 25), (47, 23, 2, 26), (12, 39, 29, 3), (39, 40, 28, 29), (40, 41, 27, 28), (0, 27, 41, 15), (5, 32, 42, 21), (32, 31, 43, 42), (31, 30, 44, 43), (30, 4, 22, 44), (14, 38, 33, 6), (38, 37, 34, 33), (37, 36, 35, 34), (36, 13, 7, 35), (9, 50, 69, 22), (50, 49, 70, 69), (49, 48, 71, 70), (48, 8, 23, 71), (13, 56, 51, 10), (56, 55, 52, 51), (55, 54, 53, 52), (54, 12, 11, 53), (17, 62, 57, 14), (62, 61, 58, 57), (61, 60, 59, 58), (60, 16, 15, 59), (21, 68, 63, 18), (68, 67, 64, 63), (67, 66, 65, 64), (66, 20, 19, 65), (36, 74, 56, 13), (74, 73, 55, 56), (73, 72, 54, 55), (72, 39, 12, 54), (37, 77, 74, 36), (77, 76, 73, 74), (76, 75, 72, 73), (75, 40, 39, 72), (38, 80, 77, 37), (80, 79, 76, 77), (79, 78, 75, 76), (78, 41, 40, 75), (14, 57, 80, 38), (57, 58, 79, 80), (58, 59, 78, 79), (59, 15, 41, 78), (42, 81, 68, 21), (81, 82, 67, 68), (82, 83, 66, 67), (83, 45, 20, 66), (43, 84, 81, 42), (84, 85, 82, 81), (85, 86, 83, 82), (86, 46, 45, 83), (44, 87, 84, 43), (87, 88, 85, 84), (88, 89, 86, 85), (89, 47, 46, 86), (22, 69, 87, 44), (69, 70, 88, 87), (70, 71, 89, 88), (71, 23, 47, 89), (90, 0, 16, 97), (95, 11, 3, 91), (6, 92, 96, 17), (10, 94, 93, 7), (0, 90, 98, 27), (99, 28, 27, 98), (100, 29, 28, 99), (91, 3, 29, 100), (101, 35, 7, 93), (102, 34, 35, 101), (103, 33, 34, 102), (92, 6, 33, 103), (104, 53, 11, 95), (105, 52, 53, 104), (106, 51, 52, 105), (94, 10, 51, 106), (60, 107, 97, 16), (61, 108, 107, 60), (62, 109, 108, 61), (17, 96, 109, 62), (109, 96, 123, 110), (108, 109, 110, 111), (107, 108, 111, 112), (97, 107, 112, 122), (94, 106, 113, 125), (106, 105, 114, 113), (105, 104, 115, 114), (104, 95, 124, 115), (92, 103, 116, 127), (103, 102, 117, 116), (102, 101, 118, 117), (101, 93, 126, 118), (91, 100, 119, 128), (100, 99, 120, 119), (99, 98, 121, 120), (98, 90, 129, 121), (93, 94, 125, 126), (96, 92, 127, 123), (95, 91, 128, 124), (90, 97, 122, 129), (65, 19, 142, 130), (64, 65, 130, 131), (63, 64, 131, 132), (18, 63, 132, 143), (50, 9, 144, 133), (49, 50, 133, 134), (48, 49, 134, 135), (8, 48, 135, 145), (32, 5, 146, 136), (31, 32, 136, 137), (30, 31, 137, 138), (4, 30, 138, 147), (26, 2, 148, 139), (25, 26, 139, 140), (24, 25, 140, 141), (1, 24, 141, 149), (9, 4, 147, 144), (5, 18, 143, 146), (2, 8, 145, 148), (19, 1, 149, 142), (142, 149, 150, 157), (148, 145, 154, 151), (146, 143, 156, 153), (144, 147, 152, 155), (149, 141, 158, 150), (141, 140, 159, 158), (140, 139, 160, 159), (139, 148, 151, 160), (147, 138, 161, 152), (138, 137, 162, 161), (137, 136, 163, 162), (136, 146, 153, 163), (145, 135, 164, 154), (135, 134, 165, 164), (134, 133, 166, 165), (133, 144, 155, 166), (143, 132, 167, 156), (132, 131, 168, 167), (131, 130, 169, 168), (130, 142, 157, 169), (129, 122, 177, 170), (124, 128, 171, 175), (123, 127, 172, 176), (126, 125, 174, 173), (121, 129, 170, 178), (120, 121, 178, 179), (119, 120, 179, 180), (128, 119, 180, 171), (118, 126, 173, 181), (117, 118, 181, 182), (116, 117, 182, 183), (127, 116, 183, 172), (115, 124, 175, 184), (114, 115, 184, 185), (113, 114, 185, 186), (125, 113, 186, 174), (122, 112, 187, 177), (112, 111, 188, 187), (111, 110, 189, 188), (110, 123, 176, 189), (150, 170, 177, 157), (154, 175, 171, 151), (172, 153, 156, 176), (174, 155, 152, 173), (170, 150, 158, 178), (159, 179, 178, 158), (160, 180, 179, 159), (151, 171, 180, 160), (161, 181, 173, 152), (162, 182, 181, 161), (163, 183, 182, 162), (153, 172, 183, 163), (164, 184, 175, 154), (165, 185, 184, 164), (166, 186, 185, 165), (155, 174, 186, 166), (187, 169, 157, 177), (188, 168, 169, 187), (189, 167, 168, 188), (176, 156, 167, 189)])
me_cube_001.polygons.foreach_set('use_smooth', [True] * 192)
me_cube_001.materials.append(mat_skin)
me_cube_001.use_remesh_preserve_volume = False
me_cube_001.use_remesh_preserve_attributes = False
me_cube_001.use_mirror_vertex_groups = False
me_cube_001.update()
me_cube = bpy.data.meshes.new('Cube')
me_cube.from_pydata([(1.271, 1.0, 0.01715), (-1.271, 1.0, 0.01715), (1.271, -1.0, 0.01715), (-1.271, -1.0, 0.01715), (1.271, 1.0, 1.368), (-1.271, 1.0, 1.368), (1.271, -1.0, 1.368), (-1.271, -1.0, 1.368), (1.271, 0.47, 0.01715), (-1.271, 0.47, 0.01715), (1.271, 0.47, 1.368), (-1.271, 0.47, 1.368), (0.0, 1.0, 0.01715), (0.0, -1.0, 0.01715), (0.0, 1.0, 1.368), (0.0, -1.0, 1.368), (0.0, 0.47, 0.01715), (0.0, 0.47, 1.368), (1.026, 1.0, 0.01715), (-1.026, 1.0, 0.01715), (1.026, -1.0, 0.01715), (-1.026, -1.0, 0.01715), (1.026, 1.0, 1.368), (-1.026, 1.0, 1.368), (1.026, -1.0, 1.368), (-1.026, -1.0, 1.368), (1.026, 0.47, 0.01715), (-1.026, 0.47, 0.01715), (1.026, 0.47, 1.368), (-1.026, 0.47, 1.368), (1.026, 0.47, 2.521), (-1.026, 0.47, 2.521), (1.026, -1.0, 2.521), (-1.026, -1.0, 2.521), (1.026, 1.0, 2.521), (-1.026, 1.0, 2.521), (0.0, 0.47, 2.521), (0.0, 1.0, 2.521), (1.271, 0.47, 2.521), (-1.271, 0.47, 2.521), (1.271, -1.0, 2.521), (-1.271, -1.0, 2.521), (1.271, 1.0, 2.521), (-1.271, 1.0, 2.521), (1.289, 1.049, 3.762), (-1.289, 1.049, 3.762), (1.289, -1.014, 3.762), (-1.289, -1.014, 3.762), (1.289, 0.5022, 3.762), (-1.289, 0.5022, 3.762), (0.0, 1.049, 3.762), (0.0, 0.5022, 3.762), (1.031, 1.049, 3.762), (-1.031, 1.049, 3.762), (1.031, -1.014, 3.762), (-1.031, -1.014, 3.762), (1.031, 0.5022, 3.762), (-1.031, 0.5022, 3.762), (1.053, 0.5022, 4.752), (-1.053, 0.5022, 4.752), (1.053, -1.014, 4.752), (-1.053, -1.014, 4.752), (1.053, 1.049, 4.752), (-1.053, 1.049, 4.752), (0.0, 0.5022, 4.752), (0.0, 1.049, 4.752), (1.356, 0.5022, 4.752), (-1.356, 0.5022, 4.752), (1.356, -1.014, 4.752), (-1.356, -1.014, 4.752), (1.356, 1.049, 4.752), (-1.356, 1.049, 4.752), (1.328, 0.9868, 5.329), (-1.328, 0.9868, 5.329), (1.328, -0.9519, 5.329), (-1.328, -0.9519, 5.329), (1.314, 0.5022, 5.325), (-1.314, 0.5022, 5.325), (0.0, 0.9728, 5.386), (0.0, 0.5784, 5.386), (1.071, 0.9728, 5.461), (-1.071, 0.9728, 5.461), (1.133, -0.9519, 5.438), (-1.133, -0.9519, 5.438), (1.103, 0.5347, 5.426), (-1.103, 0.5347, 5.426), (1.14, 0.5685, 5.502), (-1.14, 0.5685, 5.502), (1.198, -0.8903, 5.533), (-1.198, -0.8903, 5.533), (1.076, 0.8977, 5.573), (-1.076, 0.8977, 5.573), (0.0, 0.6552, 5.502), (0.0, 0.8975, 5.501), (1.242, 0.5037, 5.48), (-1.242, 0.5037, 5.48), (1.269, -0.8898, 5.491), (-1.269, -0.8898, 5.491), (1.271, 0.9248, 5.487), (-1.271, 0.9248, 5.487), (0.9592, 1.0, 0.01715), (-0.9592, 1.0, 0.01715), (0.9592, -1.0, 0.01715), (-0.9592, -1.0, 0.01715), (0.9592, 1.0, 1.368), (-0.9592, 1.0, 1.368), (0.9592, -1.0, 1.368), (-0.9592, -1.0, 1.368), (0.9592, 0.47, 0.01715), (-0.9592, 0.47, 0.01715), (0.9592, 0.47, 1.368), (-0.9592, 0.47, 1.368), (0.9592, 0.47, 2.521), (-0.9592, 0.47, 2.521), (0.9592, 1.0, 2.521), (-0.9592, 1.0, 2.521), (0.964, 1.049, 3.762), (-0.964, 1.049, 3.762), (0.964, 0.5022, 3.762), (-0.964, 0.5022, 3.762), (0.985, 0.5022, 4.752), (-0.985, 0.5022, 4.752), (0.985, 1.049, 4.752), (-0.985, 1.049, 4.752), (1.001, 0.9728, 5.456), (-1.001, 0.9728, 5.456), (1.031, 0.5375, 5.423), (-1.031, 0.5375, 5.423), (1.066, 0.5741, 5.502), (-1.066, 0.5741, 5.502), (1.006, 0.8977, 5.568), (-1.006, 0.8977, 5.568), (1.271, 0.3671, 0.01715), (-1.271, 0.3671, 0.01715), (1.271, 0.3671, 1.368), (-1.271, 0.3671, 1.368), (0.0, 0.3671, 0.01715), (0.0, 0.3671, 1.368), (1.026, 0.3671, 0.01715), (-1.026, 0.3671, 0.01715), (1.026, 0.3671, 1.368), (-1.026, 0.3671, 1.368), (1.026, 0.3671, 2.521), (-1.026, 0.3671, 2.521), (1.271, 0.3671, 2.521), (-1.271, 0.3671, 2.521), (1.289, 0.3961, 3.762), (-1.289, 0.3961, 3.762), (1.031, 0.3961, 3.762), (-1.031, 0.3961, 3.762), (1.053, 0.3961, 4.752), (-1.053, 0.3961, 4.752), (1.356, 0.3961, 4.752), (-1.356, 0.3961, 4.752), (1.315, 0.4004, 5.326), (-1.315, 0.4004, 5.326), (1.105, 0.4306, 5.426), (-1.105, 0.4306, 5.426), (1.144, 0.4664, 5.504), (-1.144, 0.4664, 5.504), (1.243, 0.4062, 5.481), (-1.243, 0.4062, 5.481), (0.9592, 0.3671, 0.01715), (-0.9592, 0.3671, 0.01715), (0.9592, 0.3671, 1.368), (-0.9592, 0.3671, 1.368), (1.271, -0.8975, 0.01715), (-1.271, -0.8975, 0.01715), (1.271, -0.8975, 1.368), (-1.271, -0.8975, 1.368), (0.0, -0.8975, 0.01715), (0.0, -0.8975, 1.368), (1.026, -0.8975, 0.01715), (-1.026, -0.8975, 0.01715), (1.026, -0.8975, 1.368), (-1.026, -0.8975, 1.368), (1.026, -0.8975, 2.521), (-1.026, -0.8975, 2.521), (1.271, -0.8975, 2.521), (-1.271, -0.8975, 2.521), (1.289, -0.9083, 3.762), (-1.289, -0.9083, 3.762), (1.031, -0.9083, 3.762), (-1.031, -0.9083, 3.762), (1.053, -0.9083, 4.752), (-1.053, -0.9083, 4.752), (1.356, -0.9083, 4.752), (-1.356, -0.9083, 4.752), (1.327, -0.8505, 5.329), (-1.327, -0.8505, 5.329), (1.131, -0.8482, 5.437), (-1.131, -0.8482, 5.437), (1.194, -0.7886, 5.53), (-1.194, -0.7886, 5.53), (1.267, -0.7926, 5.49), (-1.267, -0.7926, 5.49), (0.9592, -0.8975, 0.01715), (-0.9592, -0.8975, 0.01715), (0.9592, -0.8975, 1.368), (-0.9592, -0.8975, 1.368)], [], [(8, 0, 4, 10), (5, 1, 9, 11), (6, 24, 20, 2), (21, 25, 7, 3), (0, 18, 22, 4), (23, 19, 1, 5), (18, 0, 8, 26), (9, 1, 19, 27), (24, 6, 40, 32), (41, 7, 25, 33), (4, 22, 34, 42), (35, 23, 5, 43), (10, 4, 42, 38), (43, 5, 11, 39), (38, 42, 44, 48), (45, 43, 39, 49), (42, 34, 52, 44), (53, 35, 43, 45), (32, 40, 46, 54), (47, 41, 33, 55), (54, 46, 68, 60), (69, 47, 55, 61), (44, 52, 62, 70), (63, 53, 45, 71), (48, 44, 70, 66), (71, 45, 49, 67), (66, 70, 72, 76), (73, 71, 67, 77), (70, 62, 80, 72), (81, 63, 71, 73), (60, 68, 74, 82), (75, 69, 61, 83), (82, 74, 96, 88), (97, 75, 83, 89), (72, 80, 90, 98), (91, 81, 73, 99), (76, 72, 98, 94), (99, 73, 77, 95), (86, 94, 98, 90), (99, 95, 87, 91), (24, 106, 102, 20), (103, 107, 25, 21), (106, 15, 13, 102), (13, 15, 107, 103), (18, 100, 104, 22), (105, 101, 19, 23), (100, 12, 14, 104), (14, 12, 101, 105), (26, 108, 100, 18), (101, 109, 27, 19), (108, 16, 12, 100), (12, 16, 109, 101), (17, 110, 112, 36), (113, 111, 17, 36), (110, 28, 30, 112), (31, 29, 111, 113), (22, 104, 114, 34), (115, 105, 23, 35), (104, 14, 37, 114), (37, 14, 105, 115), (34, 114, 116, 52), (117, 115, 35, 53), (114, 37, 50, 116), (50, 37, 115, 117), (36, 112, 118, 51), (119, 113, 36, 51), (112, 30, 56, 118), (57, 31, 113, 119), (51, 118, 120, 64), (121, 119, 51, 64), (118, 56, 58, 120), (59, 57, 119, 121), (52, 116, 122, 62), (123, 117, 53, 63), (116, 50, 65, 122), (65, 50, 117, 123), (62, 122, 124, 80), (125, 123, 63, 81), (122, 65, 78, 124), (78, 65, 123, 125), (64, 120, 126, 79), (127, 121, 64, 79), (120, 58, 84, 126), (85, 59, 121, 127), (79, 126, 128, 92), (129, 127, 79, 92), (126, 84, 86, 128), (87, 85, 127, 129), (80, 124, 130, 90), (131, 125, 81, 91), (124, 78, 93, 130), (93, 78, 125, 131), (92, 128, 130, 93), (131, 129, 92, 93), (128, 86, 90, 130), (91, 87, 129, 131), (10, 134, 132, 8), (133, 135, 11, 9), (138, 26, 8, 132), (9, 27, 139, 133), (28, 140, 142, 30), (143, 141, 29, 31), (134, 10, 38, 144), (39, 11, 135, 145), (144, 38, 48, 146), (49, 39, 145, 147), (30, 142, 148, 56), (149, 143, 31, 57), (56, 148, 150, 58), (151, 149, 57, 59), (146, 48, 66, 152), (67, 49, 147, 153), (152, 66, 76, 154), (77, 67, 153, 155), (58, 150, 156, 84), (157, 151, 59, 85), (84, 156, 158, 86), (159, 157, 85, 87), (154, 76, 94, 160), (95, 77, 155, 161), (160, 94, 86, 158), (87, 95, 161, 159), (162, 108, 26, 138), (27, 109, 163, 139), (136, 16, 108, 162), (109, 16, 136, 163), (164, 110, 17, 137), (17, 111, 165, 137), (140, 28, 110, 164), (111, 29, 141, 165), (134, 168, 166, 132), (167, 169, 135, 133), (168, 6, 2, 166), (3, 7, 169, 167), (20, 172, 166, 2), (167, 173, 21, 3), (172, 138, 132, 166), (133, 139, 173, 167), (140, 174, 176, 142), (177, 175, 141, 143), (174, 24, 32, 176), (33, 25, 175, 177), (6, 168, 178, 40), (179, 169, 7, 41), (168, 134, 144, 178), (145, 135, 169, 179), (40, 178, 180, 46), (181, 179, 41, 47), (178, 144, 146, 180), (147, 145, 179, 181), (142, 176, 182, 148), (183, 177, 143, 149), (176, 32, 54, 182), (55, 33, 177, 183), (148, 182, 184, 150), (185, 183, 149, 151), (182, 54, 60, 184), (61, 55, 183, 185), (46, 180, 186, 68), (187, 181, 47, 69), (180, 146, 152, 186), (153, 147, 181, 187), (68, 186, 188, 74), (189, 187, 69, 75), (186, 152, 154, 188), (155, 153, 187, 189), (150, 184, 190, 156), (191, 185, 151, 157), (184, 60, 82, 190), (83, 61, 185, 191), (156, 190, 192, 158), (193, 191, 157, 159), (190, 82, 88, 192), (89, 83, 191, 193), (74, 188, 194, 96), (195, 189, 75, 97), (188, 154, 160, 194), (161, 155, 189, 195), (96, 194, 192, 88), (193, 195, 97, 89), (194, 160, 158, 192), (159, 161, 195, 193), (102, 196, 172, 20), (173, 197, 103, 21), (196, 162, 138, 172), (139, 163, 197, 173), (13, 170, 196, 102), (197, 170, 13, 103), (170, 136, 162, 196), (163, 136, 170, 197), (106, 198, 171, 15), (171, 199, 107, 15), (198, 164, 137, 171), (137, 165, 199, 171), (24, 174, 198, 106), (199, 175, 25, 107), (174, 140, 164, 198), (165, 141, 175, 199)])
me_cube.polygons.foreach_set('use_smooth', [True] * 198)
me_cube.materials.append(mat_skin)
me_cube.use_remesh_preserve_volume = False
me_cube.use_remesh_preserve_attributes = False
me_cube.use_mirror_vertex_groups = False
me_cube.update()
me_cube_028 = bpy.data.meshes.new('Cube.028')
me_cube_028.from_pydata([(0.5205, 0.511, -0.1434), (0.5281, -0.55, -0.1467), (-0.4301, -0.5527, 0.04692), (-0.517, 0.5289, 0.04518), (0.5381, 0.511, -0.05588), (0.5272, -0.5412, -0.03725), (-0.4124, -0.5527, 0.1346), (-0.3969, 0.4629, 0.1402), (0.3749, -0.4809, -0.09418), (0.3503, 0.4128, -0.1152), (0.3844, -0.4809, -0.04723), (0.368, 0.4128, -0.02774), (0.5211, -0.2421, -0.1457), (-0.3922, -0.3126, 0.03566), (0.5899, -0.3095, -0.03839), (-0.3746, -0.3126, 0.1232), (0.3527, -0.3392, -0.2044), (0.4041, -0.2674, 0.03522), (0.4958, 0.3074, -0.1413), (-0.4477, 0.246, 0.02508), (0.5134, 0.3074, -0.05383), (-0.3909, 0.2495, 0.1273), (0.3527, 0.3074, -0.2044), (0.4055, 0.2542, 0.0712), (-0.2708, -0.4809, 0.01868), (-0.3014, 0.4198, 0.03155), (-0.2532, -0.4809, 0.1064), (-0.2838, 0.4198, 0.1191), (-0.289, -0.3392, -0.07116), (-0.06903, -0.2386, 0.1363), (-0.289, 0.3074, -0.07116), (-0.07078, 0.3009, 0.1174), (0.0804, -0.4809, -0.0507), (0.04744, 0.4467, -0.05409), (0.1158, -0.4809, 0.01151), (0.07946, 0.4467, 0.01615), (0.05507, -0.3392, -0.1763), (0.1281, -0.324, 0.1), (0.05507, 0.3074, -0.1763), (0.1186, 0.3485, 0.1056), (0.5085, 0.03262, -0.1435), (-0.42, -0.03333, 0.03037), (0.5516, -0.001095, -0.04611), (-0.3827, -0.0316, 0.1252), (0.3527, -0.01589, -0.2044), (0.4341, -0.006619, 0.1234), (-0.289, -0.01589, -0.07116), (-0.1311, 0.03115, 0.2305), (0.05507, -0.01589, -0.1763), (0.1729, 0.01226, 0.2213)], [], [(5, 10, 8, 1), (0, 9, 11, 4), (14, 5, 1, 12), (6, 15, 13, 2), (12, 1, 8, 16), (17, 10, 5, 14), (18, 0, 4, 20), (21, 7, 3, 19), (0, 18, 22, 9), (11, 23, 20, 4), (26, 6, 2, 24), (7, 27, 25, 3), (24, 2, 13, 28), (6, 26, 29, 15), (30, 19, 3, 25), (21, 31, 27, 7), (10, 34, 32, 8), (34, 26, 24, 32), (27, 35, 33, 25), (35, 11, 9, 33), (8, 32, 36, 16), (32, 24, 28, 36), (26, 34, 37, 29), (34, 10, 17, 37), (22, 38, 33, 9), (38, 30, 25, 33), (31, 39, 35, 27), (39, 23, 11, 35), (20, 42, 40, 18), (42, 14, 12, 40), (15, 43, 41, 13), (43, 21, 19, 41), (18, 40, 44, 22), (40, 12, 16, 44), (23, 45, 42, 20), (45, 17, 14, 42), (13, 41, 46, 28), (41, 19, 30, 46), (29, 47, 43, 15), (47, 31, 21, 43), (36, 48, 44, 16), (48, 38, 22, 44), (28, 46, 48, 36), (46, 30, 38, 48), (37, 49, 47, 29), (49, 39, 31, 47), (17, 45, 49, 37), (45, 23, 39, 49)])
me_cube_028.polygons.foreach_set('use_smooth', [True] * 48)
me_cube_028.materials.append(mat_cushions)
me_cube_028.use_remesh_preserve_volume = False
me_cube_028.use_remesh_preserve_attributes = False
me_cube_028.use_mirror_vertex_groups = False
me_cube_028.update()

# ---- objects
ob_hemi = bpy.data.objects.new('Hemi', light_hemi)
ob_camera = bpy.data.objects.new('Camera', cam_camera)
ob_legs_001 = bpy.data.objects.new('legs.001', me_cube_011)
ob_big_cushion1_002 = bpy.data.objects.new('big_cushion1.002', me_cube_010)
ob_legs = bpy.data.objects.new('legs', me_cube_008)
ob_cushion_clear3 = bpy.data.objects.new('cushion_clear3', me_cube_007)
ob_cushion_clear2 = bpy.data.objects.new('cushion_clear2', me_cube_006)
ob_cushion_dark2 = bpy.data.objects.new('cushion_dark2', me_cube_005)
ob_cushion_clear1 = bpy.data.objects.new('cushion_clear1', me_cube_004)
ob_big_cushion1 = bpy.data.objects.new('big_cushion1', me_cube_003)
ob_big_cushion2 = bpy.data.objects.new('big_cushion2', me_cube_001)
ob_sofa = bpy.data.objects.new('sofa', me_cube)
ob_cushion_dark = bpy.data.objects.new('cushion_dark', me_cube_028)

# ---- transforms, parenting, visibility, modifiers, constraints
ob_hemi.location = (-0.07102, -0.3892, 1.903)
ob_hemi.scale = (0.6733, 0.6733, 0.6733)
ob_hemi.lineart.crease_threshold = 0.0
ob_camera.location = (-0.03518, -3.011, 1.518)
ob_camera.rotation_euler = (1.187, -0.0, -0.0)
ob_camera.scale = (0.6733, 0.6733, 0.6733)
ob_camera.lineart.crease_threshold = 0.0
ob_legs_001.location = (-0.5482, -0.5769, 0.1096)
ob_legs_001.scale = (0.4313, 0.4313, 0.4313)
ob_legs_001.lock_rotations_4d = False
ob_legs_001.empty_display_type = 'ARROWS'
ob_legs_001.color = (0.0, 0.0, 0.0, 1.0)
ob_legs_001.lineart.crease_threshold = 0.0
ob_big_cushion1_002.location = (-0.2703, -0.7776, 0.1923)
ob_big_cushion1_002.rotation_euler = (1.571, 0.0006928, -0.001118)
ob_big_cushion1_002.scale = (0.4033, 0.4033, 0.4033)
ob_big_cushion1_002.lock_rotations_4d = False
ob_big_cushion1_002.empty_display_type = 'ARROWS'
ob_big_cushion1_002.color = (0.0, 0.0, 0.0, 1.0)
ob_big_cushion1_002.lineart.crease_threshold = 0.0
_m = ob_big_cushion1_002.modifiers.new('Subsurf', 'SUBSURF')
_m.uv_smooth = 'PRESERVE_CORNERS'
_m.quality = 2
_m.show_only_control_edges = False
ob_legs.location = (-1.064, 0.5691, 0.1096)
ob_legs.scale = (0.4313, 0.4313, 0.4313)
ob_legs.lock_rotations_4d = False
ob_legs.empty_display_type = 'ARROWS'
ob_legs.color = (0.0, 0.0, 0.0, 1.0)
ob_legs.lineart.crease_threshold = 0.0
ob_cushion_clear3.location = (0.8152, 0.2369, 0.8028)
ob_cushion_clear3.rotation_euler = (-0.01815, 1.105, -3.042)
ob_cushion_clear3.scale = (0.467, 0.467, 0.467)
ob_cushion_clear3.lock_rotations_4d = False
ob_cushion_clear3.empty_display_type = 'ARROWS'
ob_cushion_clear3.color = (0.0, 0.0, 0.0, 1.0)
ob_cushion_clear3.lineart.crease_threshold = 0.0
_m = ob_cushion_clear3.modifiers.new('Subsurf', 'SUBSURF')
_m.uv_smooth = 'PRESERVE_CORNERS'
_m.quality = 2
_m.show_only_control_edges = False
ob_cushion_clear2.location = (-0.8987, 0.2557, 0.8018)
ob_cushion_clear2.rotation_euler = (-7.33e-08, 1.175, -0.2046)
ob_cushion_clear2.scale = (0.4613, 0.4613, 0.4613)
ob_cushion_clear2.lock_rotations_4d = False
ob_cushion_clear2.empty_display_type = 'ARROWS'
ob_cushion_clear2.color = (0.0, 0.0, 0.0, 1.0)
ob_cushion_clear2.lineart.crease_threshold = 0.0
_m = ob_cushion_clear2.modifiers.new('Subsurf', 'SUBSURF')
_m.uv_smooth = 'PRESERVE_CORNERS'
_m.quality = 2
_m.show_only_control_edges = False
ob_cushion_dark2.location = (0.4015, 0.4383, 0.8055)
ob_cushion_dark2.rotation_euler = (-7.33e-08, 1.175, -1.663)
ob_cushion_dark2.scale = (0.467, 0.467, 0.467)
ob_cushion_dark2.lock_rotations_4d = False
ob_cushion_dark2.empty_display_type = 'ARROWS'
ob_cushion_dark2.color = (0.0, 0.0, 0.0, 1.0)
ob_cushion_dark2.lineart.crease_threshold = 0.0
_m = ob_cushion_dark2.modifiers.new('Subsurf', 'SUBSURF')
_m.uv_smooth = 'PRESERVE_CORNERS'
_m.quality = 2
_m.show_only_control_edges = False
ob_cushion_clear1.location = (-0.08399, 0.4383, 0.7964)
ob_cushion_clear1.rotation_euler = (0.07751, 1.15, -1.5)
ob_cushion_clear1.scale = (0.4714, 0.4714, 0.4714)
ob_cushion_clear1.lock_rotations_4d = False
ob_cushion_clear1.empty_display_type = 'ARROWS'
ob_cushion_clear1.color = (0.0, 0.0, 0.0, 1.0)
ob_cushion_clear1.lineart.crease_threshold = 0.0
_m = ob_cushion_clear1.modifiers.new('Subsurf', 'SUBSURF')
_m.uv_smooth = 'PRESERVE_CORNERS'
_m.quality = 2
_m.show_only_control_edges = False
ob_big_cushion1.location = (-0.4842, 0.2921, 0.4179)
ob_big_cushion1.rotation_euler = (1.571, 0.0006928, -0.001118)
ob_big_cushion1.scale = (0.4359, 0.4359, 0.4359)
ob_big_cushion1.lock_rotations_4d = False
ob_big_cushion1.empty_display_type = 'ARROWS'
ob_big_cushion1.color = (0.0, 0.0, 0.0, 1.0)
ob_big_cushion1.lineart.crease_threshold = 0.0
_m = ob_big_cushion1.modifiers.new('Subsurf', 'SUBSURF')
_m.uv_smooth = 'PRESERVE_CORNERS'
_m.quality = 2
_m.show_only_control_edges = False
ob_big_cushion2.location = (0.448, 0.2937, 0.4179)
ob_big_cushion2.rotation_euler = (1.571, -0.0, 0.001373)
ob_big_cushion2.scale = (0.4412, 0.4412, 0.4412)
ob_big_cushion2.lock_rotations_4d = False
ob_big_cushion2.empty_display_type = 'ARROWS'
ob_big_cushion2.color = (0.0, 0.0, 0.0, 1.0)
ob_big_cushion2.lineart.crease_threshold = 0.0
_m = ob_big_cushion2.modifiers.new('Subsurf', 'SUBSURF')
_m.uv_smooth = 'PRESERVE_CORNERS'
_m.quality = 2
_m.show_only_control_edges = False
ob_sofa.location = (-0.05819, 0.2898, 0.1479)
ob_sofa.scale = (0.9133, 0.4313, 0.1411)
ob_sofa.lock_rotations_4d = False
ob_sofa.empty_display_type = 'ARROWS'
ob_sofa.color = (0.0, 0.0, 0.0, 1.0)
ob_sofa.lineart.crease_threshold = 0.0
_m = ob_sofa.modifiers.new('Subsurf', 'SUBSURF')
_m.uv_smooth = 'PRESERVE_CORNERS'
_m.quality = 2
_m.show_only_control_edges = False
ob_cushion_dark.location = (-0.536, 0.4383, 0.7937)
ob_cushion_dark.rotation_euler = (-7.33e-08, 1.175, -1.571)
ob_cushion_dark.scale = (0.4595, 0.4595, 0.4595)
ob_cushion_dark.lock_rotations_4d = False
ob_cushion_dark.empty_display_type = 'ARROWS'
ob_cushion_dark.color = (0.0, 0.0, 0.0, 1.0)
ob_cushion_dark.lineart.crease_threshold = 0.0
_m = ob_cushion_dark.modifiers.new('Subsurf', 'SUBSURF')
_m.uv_smooth = 'PRESERVE_CORNERS'
_m.quality = 2
_m.show_only_control_edges = False

# ---- collection membership
col_collection_1.objects.link(ob_hemi)
col_collection_1.objects.link(ob_camera)
col_collection_1.objects.link(ob_legs_001)
col_collection_1.objects.link(ob_big_cushion1_002)
col_collection_1.objects.link(ob_legs)
col_collection_1.objects.link(ob_cushion_clear3)
col_collection_1.objects.link(ob_cushion_clear2)
col_collection_1.objects.link(ob_cushion_dark2)
col_collection_1.objects.link(ob_cushion_clear1)
col_collection_1.objects.link(ob_big_cushion1)
col_collection_1.objects.link(ob_big_cushion2)
col_collection_1.objects.link(ob_sofa)
col_collection_1.objects.link(ob_cushion_dark)

# ---- scene / render settings (as saved in the file)
scene.camera = ob_camera
scene.frame_start = 1; scene.frame_end = 250; scene.frame_set(1)
scene.render.engine = 'BLENDER_EEVEE_NEXT'
scene.render.image_settings.file_format = 'JPEG'
scene.render.image_settings.color_mode = 'RGB'
scene.render.image_settings.compression = 90
scene.render.resolution_x = 320
scene.render.resolution_y = 240
scene.render.pixel_aspect_x = 100.0
scene.render.pixel_aspect_y = 100.0
scene.render.fps = 25
scene.render.dither_intensity = 0.0
scene.render.border_min_x = 0.6319
scene.render.border_min_y = 0.1045
scene.render.border_max_x = 0.7178
scene.render.border_max_y = 0.1877
scene.render.use_compositing = False
scene.render.use_sequencer = False
scene.render.bake_margin = 2
scene.render.bake_bias = 0.0
scene.render.use_stamp_time = False
scene.render.use_stamp_date = False
scene.render.use_stamp_frame = False
scene.render.use_stamp_camera = False
scene.render.use_stamp_scene = False
scene.render.use_stamp_filename = False
scene.render.use_stamp_render_time = False
scene.render.stamp_font_size = 0
scene.cycles.use_denoising = False
scene.cycles.samples = 10
scene.cycles.sampling_pattern = 'TABULATED_SOBOL'
scene.cycles.light_sampling_threshold = 0.0
scene.cycles.use_adaptive_sampling = False
scene.cycles.use_light_tree = False
scene.cycles.blur_glossy = 0.0
scene.cycles.volume_bounces = 1
scene.cycles.pixel_filter_type = 'GAUSSIAN'
scene.cycles.sample_clamp_indirect = 0.0
scene.view_settings.view_transform = 'Raw'
bpy.context.view_layer.update()
